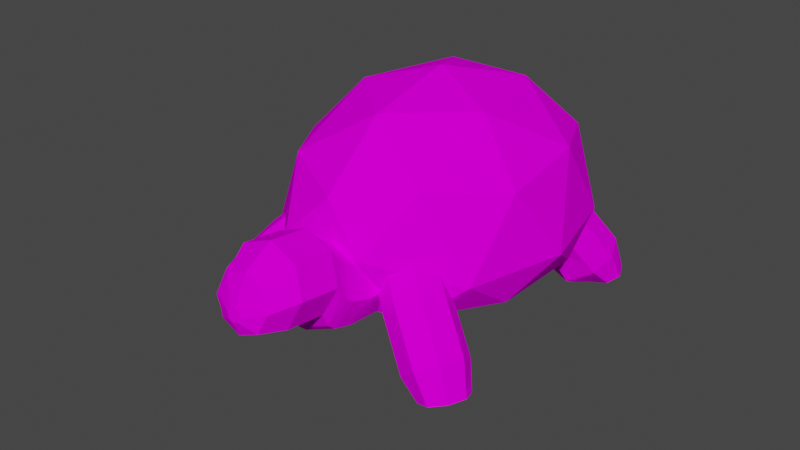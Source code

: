 # Source: Tortoise_Basic_model_.blend_textured.1.blend  (saved by Blender 2.80.75; exported with 4.5.12 LTS)
import bpy
from mathutils import Matrix  # noqa: F401  (used for matrix-valued properties, if any)

bpy.ops.wm.read_factory_settings(use_empty=True)
scene = bpy.context.scene
scene.name = 'Scene'

# ---- collections
col_collection = bpy.data.collections.new('Collection'); scene.collection.children.link(col_collection)

# ---- images (referenced by path relative to the original .blend; pixels are not part of the script)
import os
ASSET_DIR = os.environ.get("B2B_ASSET_DIR", "")  # directory of the original .blend (textures are referenced by path, not embedded)
HERE = os.path.dirname(os.path.abspath(__file__))  # packed textures are extracted next to this script under _unpacked/

def load_image(name, relpath, width, height, colorspace="sRGB"):
    """Load a texture the original file referenced (path relative to the .blend, or extracted next to this script)."""
    p = next((c for c in (os.path.join(HERE, relpath), os.path.join(ASSET_DIR, relpath)) if relpath and os.path.exists(c)), "")
    if p:
        img = bpy.data.images.load(p, check_existing=True)
        img.name = name
    else:  # same state as the original file: an image datablock whose file is absent (Cycles renders it pink)
        img = bpy.data.images.new(name, width, height)
        img.source = "FILE"
        img.filepath = "//" + (relpath or name)
    img.colorspace_settings.name = colorspace
    return img
img_tortoise_uv_unwrap2_png = load_image('tortoise UV unwrap2.png', 'tortoise UV unwrap2.png', 1024, 1024, 'sRGB')

# ---- materials (node trees are filled in below, after node groups)
mat_material_001 = bpy.data.materials.new('Material.001')
mat_material_001.use_transparent_shadow = False

# ---- material node trees
mat_material_001.use_nodes = True; mat_material_001.node_tree.nodes.clear()
_N = mat_material_001.node_tree.nodes; _L = mat_material_001.node_tree.links
n0 = _N.new('ShaderNodeOutputMaterial'); n0.name = 'Material Output'; n0.location = (300, 300)
n1 = _N.new('ShaderNodeBsdfPrincipled'); n1.name = 'Principled BSDF'; n1.location = (10, 300)
n1.distribution = 'GGX'
n1.subsurface_method = 'BURLEY'
n1.inputs[3].default_value = 1.45
n1.inputs[13].default_value = 0.0
n1.inputs[27].default_value = (0.0, 0.0, 0.0, 1.0)
n1.inputs[28].default_value = 1.0
n2 = _N.new('ShaderNodeTexImage'); n2.name = 'Image Texture'; n2.location = (-180, 275)
n2.image = img_tortoise_uv_unwrap2_png
_L.new(n1.outputs[0], n0.inputs[0])
_L.new(n2.outputs[0], n1.inputs[0])
n0.is_active_output = True

# ---- world
world_world = bpy.data.worlds.new('World'); scene.world = world_world
world_world.use_nodes = True; world_world.node_tree.nodes.clear()
_N = world_world.node_tree.nodes; _L = world_world.node_tree.links
n0 = _N.new('ShaderNodeOutputWorld'); n0.name = 'World Output'; n0.location = (300, 300)
n1 = _N.new('ShaderNodeBackground'); n1.name = 'Background'; n1.location = (10, 300)
n1.inputs[0].default_value = (0.05088, 0.05088, 0.05088, 1.0)
_L.new(n1.outputs[0], n0.inputs[0])
n0.is_active_output = True
world_world.color = (0.05088, 0.05088, 0.05088)
world_world.use_sun_shadow = False
world_world.sun_shadow_jitter_overblur = 0.0

# ---- meshes
me_icosphere = bpy.data.meshes.new('Icosphere')
me_icosphere.from_pydata([(0.0, 0.0, -0.9527), (1.223, -0.8885, -0.5138), (-0.4671, -1.438, -0.5138), (-1.512, 0.0, -0.5138), (-0.4671, 1.438, -0.5138), (1.223, 0.8885, -0.5138), (0.4671, -1.438, 0.7558), (-1.223, -0.8885, 0.7558), (-1.223, 0.8885, 0.7558), (0.4671, 1.438, 0.7558), (1.512, 0.0, 0.7558), (0.0, 0.0, 1.69), (-0.2745, -0.845, -0.8874), (0.7188, -0.5222, -0.8874), (0.4442, -1.367, -0.5843), (1.438, 0.0, -0.5843), (0.7188, 0.5222, -0.8874), (-0.8885, 0.0, -0.8874), (-1.163, -0.845, -0.5843), (-0.2745, 0.845, -0.8874), (-1.163, 0.845, -0.5843), (0.4442, 1.367, -0.5843), (1.607, -0.5222, 0.2239), (1.607, 0.5222, 0.2239), (0.0, -1.69, -0.1124), (0.9934, -1.367, -0.1124), (-1.607, -0.5222, -0.1124), (-0.9934, -1.367, -0.1124), (-0.9934, 1.367, -0.1124), (-1.607, 0.5222, -0.1124), (0.9934, 1.367, -0.1124), (0.0, 1.69, -0.1124), (1.163, -0.845, 0.8885), (-0.4442, -1.367, 0.8885), (-1.438, 0.0, 0.8885), (-0.4442, 1.367, 0.8885), (1.163, 0.845, 0.8885), (0.2745, -0.845, 1.438), (0.8885, 0.0, 1.438), (-0.7188, -0.5222, 1.438), (-0.7188, 0.5222, 1.438), (0.2745, 0.845, 1.438)], [], [(0, 13, 12), (1, 13, 15), (0, 12, 17), (0, 17, 19), (0, 19, 16), (2, 14, 24), (3, 18, 26), (4, 20, 28), (5, 21, 30), (1, 22, 25), (2, 24, 27), (3, 26, 29), (4, 28, 31), (5, 30, 23), (6, 32, 37), (7, 33, 39), (8, 34, 40), (9, 35, 41), (10, 36, 38), (38, 41, 11), (38, 36, 41), (36, 9, 41), (41, 40, 11), (41, 35, 40), (35, 8, 40), (40, 39, 11), (40, 34, 39), (34, 7, 39), (39, 37, 11), (39, 33, 37), (33, 6, 37), (37, 38, 11), (37, 32, 38), (32, 10, 38), (23, 36, 10), (23, 30, 36), (30, 9, 36), (31, 35, 9), (31, 28, 35), (28, 8, 35), (29, 34, 8), (29, 26, 34), (26, 7, 34), (27, 33, 7), (27, 24, 33), (24, 6, 33), (25, 32, 6), (25, 22, 32), (22, 10, 32), (30, 31, 9), (30, 21, 31), (21, 4, 31), (28, 29, 8), (28, 20, 29), (20, 3, 29), (26, 27, 7), (26, 18, 27), (18, 2, 27), (24, 25, 6), (24, 14, 25), (14, 1, 25), (22, 23, 10), (16, 21, 5), (16, 19, 21), (19, 4, 21), (19, 20, 4), (19, 17, 20), (17, 3, 20), (17, 18, 3), (17, 12, 18), (12, 2, 18), (15, 16, 5), (15, 13, 16), (13, 0, 16), (12, 14, 2), (12, 13, 14), (13, 1, 14), (15, 5, 23), (23, 22, 15), (15, 22, 1)])
_uv = me_icosphere.uv_layers.new(name='UVMap')
_uv.uv.foreach_set('vector', [0.1834, 0.4783, 0.2289, 0.3996, 0.138, 0.3996, 0.2743, 0.321, 0.3197, 0.3996, 0.3652, 0.321, 0.9103, 0.4783, 0.9557, 0.3996, 0.8649, 0.3996, 0.7286, 0.4783, 0.774, 0.3996, 0.6832, 0.3996, 0.5469, 0.4783, 0.5923, 0.3996, 0.5014, 0.3996, 0.09257, 0.321, 0.1834, 0.321, 0.138, 0.2423, 0.8195, 0.321, 0.9103, 0.321, 0.8649, 0.2423, 0.6377, 0.321, 0.7286, 0.321, 0.6832, 0.2423, 0.456, 0.321, 0.5469, 0.321, 0.5014, 0.2423, 0.2743, 0.321, 0.3197, 0.2423, 0.2289, 0.2423, 0.09257, 0.321, 0.138, 0.2423, 0.04714, 0.2423, 0.8195, 0.321, 0.8649, 0.2423, 0.774, 0.2423, 0.6377, 0.321, 0.6832, 0.2423, 0.5923, 0.2423, 0.456, 0.321, 0.5014, 0.2423, 0.4106, 0.2423, 0.1834, 0.1636, 0.2743, 0.1636, 0.2289, 0.08489, 0.00171, 0.1636, 0.09257, 0.1636, 0.04714, 0.08489, 0.7286, 0.1636, 0.8195, 0.1636, 0.774, 0.08489, 0.5469, 0.1636, 0.6377, 0.1636, 0.5923, 0.08489, 0.3652, 0.1636, 0.456, 0.1636, 0.4106, 0.08489, 0.4106, 0.08489, 0.5014, 0.08489, 0.456, 0.006206, 0.4106, 0.08489, 0.456, 0.1636, 0.5014, 0.08489, 0.456, 0.1636, 0.5469, 0.1636, 0.5014, 0.08489, 0.5923, 0.08489, 0.6832, 0.08489, 0.6377, 0.006206, 0.5923, 0.08489, 0.6377, 0.1636, 0.6832, 0.08489, 0.6377, 0.1636, 0.7286, 0.1636, 0.6832, 0.08489, 0.774, 0.08489, 0.8649, 0.08489, 0.8195, 0.006206, 0.774, 0.08489, 0.8195, 0.1636, 0.8649, 0.08489, 0.8195, 0.1636, 0.9103, 0.1636, 0.8649, 0.08489, 0.04714, 0.08489, 0.138, 0.08489, 0.09257, 0.006206, 0.04714, 0.08489, 0.09257, 0.1636, 0.138, 0.08489, 0.09257, 0.1636, 0.1834, 0.1636, 0.138, 0.08489, 0.2289, 0.08489, 0.3197, 0.08489, 0.2743, 0.006206, 0.2289, 0.08489, 0.2743, 0.1636, 0.3197, 0.08489, 0.2743, 0.1636, 0.3652, 0.1636, 0.3197, 0.08489, 0.4106, 0.2423, 0.456, 0.1636, 0.3652, 0.1636, 0.4106, 0.2423, 0.5014, 0.2423, 0.456, 0.1636, 0.5014, 0.2423, 0.5469, 0.1636, 0.456, 0.1636, 0.5923, 0.2423, 0.6377, 0.1636, 0.5469, 0.1636, 0.5923, 0.2423, 0.6832, 0.2423, 0.6377, 0.1636, 0.6832, 0.2423, 0.7286, 0.1636, 0.6377, 0.1636, 0.774, 0.2423, 0.8195, 0.1636, 0.7286, 0.1636, 0.774, 0.2423, 0.8649, 0.2423, 0.8195, 0.1636, 0.8649, 0.2423, 0.9103, 0.1636, 0.8195, 0.1636, 0.04714, 0.2423, 0.09257, 0.1636, 0.00171, 0.1636, 0.04714, 0.2423, 0.138, 0.2423, 0.09257, 0.1636, 0.138, 0.2423, 0.1834, 0.1636, 0.09257, 0.1636, 0.2289, 0.2423, 0.2743, 0.1636, 0.1834, 0.1636, 0.2289, 0.2423, 0.3197, 0.2423, 0.2743, 0.1636, 0.3197, 0.2423, 0.3652, 0.1636, 0.2743, 0.1636, 0.5014, 0.2423, 0.5923, 0.2423, 0.5469, 0.1636, 0.5014, 0.2423, 0.5469, 0.321, 0.5923, 0.2423, 0.5469, 0.321, 0.6377, 0.321, 0.5923, 0.2423, 0.6832, 0.2423, 0.774, 0.2423, 0.7286, 0.1636, 0.6832, 0.2423, 0.7286, 0.321, 0.774, 0.2423, 0.7286, 0.321, 0.8195, 0.321, 0.774, 0.2423, 0.8649, 0.2423, 0.9557, 0.2423, 0.9103, 0.1636, 0.8649, 0.2423, 0.9103, 0.321, 0.9557, 0.2423, 0.9103, 0.321, 1.001, 0.321, 0.9557, 0.2423, 0.138, 0.2423, 0.2289, 0.2423, 0.1834, 0.1636, 0.138, 0.2423, 0.1834, 0.321, 0.2289, 0.2423, 0.1834, 0.321, 0.2743, 0.321, 0.2289, 0.2423, 0.3197, 0.2423, 0.4106, 0.2423, 0.3652, 0.1636, 0.5014, 0.3996, 0.5469, 0.321, 0.456, 0.321, 0.5014, 0.3996, 0.5923, 0.3996, 0.5469, 0.321, 0.5923, 0.3996, 0.6377, 0.321, 0.5469, 0.321, 0.6832, 0.3996, 0.7286, 0.321, 0.6377, 0.321, 0.6832, 0.3996, 0.774, 0.3996, 0.7286, 0.321, 0.774, 0.3996, 0.8195, 0.321, 0.7286, 0.321, 0.8649, 0.3996, 0.9103, 0.321, 0.8195, 0.321, 0.8649, 0.3996, 0.9557, 0.3996, 0.9103, 0.321, 0.9557, 0.3996, 1.001, 0.321, 0.9103, 0.321, 0.3652, 0.321, 0.4106, 0.3996, 0.456, 0.321, 0.3652, 0.321, 0.3197, 0.3996, 0.4106, 0.3996, 0.3197, 0.3996, 0.3652, 0.4783, 0.4106, 0.3996, 0.138, 0.3996, 0.1834, 0.321, 0.09257, 0.321, 0.138, 0.3996, 0.2289, 0.3996, 0.1834, 0.321, 0.2289, 0.3996, 0.2743, 0.321, 0.1834, 0.321, 0.3652, 0.321, 0.456, 0.321, 0.4106, 0.2423, 0.4106, 0.2423, 0.3197, 0.2423, 0.3652, 0.321, 0.3652, 0.321, 0.3197, 0.2423, 0.2743, 0.321])
me_icosphere.materials.append(mat_material_001)
me_icosphere.use_remesh_preserve_volume = False
me_icosphere.use_remesh_preserve_attributes = False
me_icosphere.use_mirror_vertex_groups = False
me_icosphere.update()
me_cylinder = bpy.data.meshes.new('Cylinder')
me_cylinder.from_pydata([(-0.2797, 0.38, -0.8665), (-0.01099, 0.2687, -0.8665), (0.1003, -1.661e-08, -0.8665), (-0.01099, -0.2687, -0.8665), (-0.2797, -0.38, -0.8665), (-0.5484, -0.2687, -0.8665), (-0.6597, 4.531e-09, -0.8665), (-0.5484, 0.2687, -0.8665), (0.2406, 0.06337, 1.018), (-0.0008801, 0.38, 0.7076), (0.1481, 0.2611, 0.9477), (0.2838, 0.04481, 1.006), (0.2582, 0.2687, 0.6363), (0.3261, 0.1846, 0.8987), (0.3017, 7.451e-09, 1.001), (0.3655, -1.661e-08, 0.6067), (0.3998, -7.451e-09, 0.8784), (0.2838, -0.04481, 1.006), (0.2582, -0.2687, 0.6363), (0.3261, -0.1846, 0.8987), (0.2406, -0.06337, 1.018), (-0.0008801, -0.38, 0.7076), (0.1481, -0.2611, 0.9477), (0.1974, -0.04481, 1.029), (-0.2599, -0.2687, 0.7789), (-0.02992, -0.1846, 0.9967), (0.1795, 1.49e-08, 1.034), (-0.3673, 4.531e-09, 0.8084), (-0.1037, 8.382e-09, 1.017), (0.1974, 0.04481, 1.029), (-0.2599, 0.2687, 0.7789), (-0.02992, 0.1846, 0.9967), (-0.1505, 0.38, -0.5875), (-0.04407, 0.38, -0.2577), (0.1184, 0.2687, -0.5871), (0.2247, 0.2687, -0.2576), (-0.419, 0.2687, -0.5871), (-0.3127, 0.2687, -0.2576), (0.2299, -1.661e-08, -0.5867), (0.336, -1.676e-08, -0.2575), (0.1184, -0.2687, -0.5871), (0.2247, -0.2687, -0.2576), (-0.1505, -0.38, -0.5875), (-0.04407, -0.38, -0.2577), (-0.419, -0.2687, -0.5871), (-0.3127, -0.2687, -0.2576), (-0.5301, 4.531e-09, -0.5867), (-0.424, 4.657e-09, -0.2575), (-0.1235, 0.38, 0.2622), (0.1356, 0.2687, 0.1909), (-0.3825, 0.2687, 0.3335), (0.2429, -1.661e-08, 0.1614), (-0.4899, 4.531e-09, 0.3631), (0.1356, -0.2687, 0.1909), (-0.1235, -0.38, 0.2622), (-0.3825, -0.2687, 0.3335), (-0.01638, 0.38, -0.04618), (-0.07344, 0.38, 0.188), (-0.02631, 0.38, 0.07425), (0.2523, 0.2687, -0.04616), (0.149, 0.2687, 0.1797), (0.2288, 0.2687, 0.07182), (-0.3187, 0.2687, 0.1908), (-0.2851, 0.2687, -0.04616), (-0.2881, 0.2687, 0.07508), (0.2451, -1.661e-08, 0.16), (0.3637, -1.667e-08, -0.04615), (0.3357, -1.676e-08, 0.06607), (0.2523, -0.2687, -0.04616), (0.149, -0.2687, 0.1797), (0.2288, -0.2687, 0.07182), (-0.01638, -0.38, -0.04618), (-0.07344, -0.38, 0.188), (-0.02631, -0.38, 0.07425), (-0.2851, -0.2687, -0.04616), (-0.3187, -0.2687, 0.1908), (-0.2881, -0.2687, 0.07508), (-0.3963, 4.578e-09, -0.04615), (-0.4241, 4.531e-09, 0.1931), (-0.3977, 4.657e-09, 0.07575)], [], [(1, 34, 38, 2), (3, 40, 42, 4), (4, 42, 44, 5), (5, 44, 46, 6), (6, 46, 36, 7), (7, 36, 32, 0), (52, 27, 30, 50), (0, 1, 2, 3, 4, 5, 6, 7), (12, 9, 10, 13), (13, 10, 8, 11), (15, 12, 13, 16), (16, 13, 11, 14), (18, 15, 16, 19), (19, 16, 14, 17), (21, 18, 19, 22), (22, 19, 17, 20), (24, 21, 22, 25), (25, 22, 20, 23), (27, 24, 25, 28), (28, 25, 23, 26), (30, 27, 28, 31), (31, 28, 26, 29), (9, 30, 31, 10), (10, 31, 29, 8), (11, 8, 29, 26, 23, 20, 17, 14), (49, 12, 15, 51), (50, 30, 9, 48), (2, 38, 40, 3), (55, 24, 27, 52), (54, 21, 24, 55), (53, 18, 21, 54), (51, 15, 18, 53), (0, 32, 34, 1), (60, 49, 51, 65), (35, 39, 38, 34), (62, 50, 48, 57), (33, 35, 34, 32), (66, 68, 41, 39), (47, 37, 36, 46), (75, 55, 52, 78), (45, 47, 46, 44), (72, 54, 55, 75), (43, 45, 44, 42), (69, 53, 54, 72), (41, 43, 42, 40), (65, 51, 53, 69), (39, 41, 40, 38), (56, 59, 35, 33), (37, 33, 32, 36), (48, 9, 12, 49), (59, 66, 39, 35), (68, 71, 43, 41), (71, 74, 45, 43), (74, 77, 47, 45), (57, 48, 49, 60), (78, 52, 50, 62), (77, 63, 37, 47), (60, 65, 67, 61), (61, 67, 66, 59), (57, 60, 61, 58), (58, 61, 59, 56), (78, 62, 64, 79), (79, 64, 63, 77), (75, 78, 79, 76), (76, 79, 77, 74), (72, 75, 76, 73), (73, 76, 74, 71), (69, 72, 73, 70), (70, 73, 71, 68), (65, 69, 70, 67), (67, 70, 68, 66), (62, 57, 58, 64), (64, 58, 56, 63), (63, 56, 33, 37)])
_uv = me_cylinder.uv_layers.new(name='UVMap')
_uv.uv.foreach_set('vector', [0.08351, 0.5156, 0.1086, 0.5156, 0.1086, 0.5524, 0.08351, 0.5524, 0.08351, 0.5892, 0.1086, 0.5892, 0.1086, 0.6259, 0.08351, 0.6259, 0.08351, 0.6259, 0.1086, 0.6259, 0.1086, 0.6627, 0.08351, 0.6627, 0.08351, 0.6627, 0.1086, 0.6627, 0.1086, 0.6995, 0.08351, 0.6995, 0.08351, 0.6995, 0.1086, 0.6995, 0.1086, 0.7363, 0.08351, 0.7363, 0.08351, 0.7363, 0.1086, 0.7363, 0.1086, 0.773, 0.08351, 0.773, 0.1751, 0.6995, 0.2091, 0.6995, 0.2091, 0.7363, 0.1751, 0.7363, 0.823, 0.7819, 0.7943, 0.7819, 0.7741, 0.8022, 0.7741, 0.8308, 0.7943, 0.8511, 0.823, 0.8511, 0.8432, 0.8308, 0.8432, 0.8022, 0.2091, 0.5156, 0.2091, 0.4789, 0.2306, 0.4846, 0.2306, 0.5099, 0.4633, 0.8581, 0.4799, 0.8581, 0.4736, 0.8825, 0.4696, 0.8825, 0.2091, 0.5524, 0.2091, 0.5156, 0.2306, 0.5214, 0.2306, 0.5467, 0.445, 0.8726, 0.4568, 0.8608, 0.4696, 0.8825, 0.4667, 0.8853, 0.2091, 0.5892, 0.2091, 0.5524, 0.2306, 0.5582, 0.2306, 0.5834, 0.4424, 0.8957, 0.4424, 0.879, 0.4667, 0.8853, 0.4667, 0.8894, 0.2091, 0.6259, 0.2091, 0.5892, 0.2306, 0.5949, 0.2306, 0.6202, 0.4568, 0.9139, 0.445, 0.9021, 0.4667, 0.8894, 0.4696, 0.8922, 0.2091, 0.6627, 0.2091, 0.6259, 0.2306, 0.6317, 0.2306, 0.657, 0.4799, 0.9166, 0.4633, 0.9166, 0.4696, 0.8922, 0.4736, 0.8922, 0.2091, 0.6995, 0.2091, 0.6627, 0.2306, 0.6685, 0.2306, 0.6937, 0.4981, 0.9021, 0.4864, 0.9139, 0.4736, 0.8922, 0.4765, 0.8894, 0.2091, 0.7363, 0.2091, 0.6995, 0.2306, 0.7052, 0.2306, 0.7305, 0.5008, 0.879, 0.5008, 0.8957, 0.4765, 0.8894, 0.4765, 0.8853, 0.2091, 0.773, 0.2091, 0.7363, 0.2306, 0.742, 0.2306, 0.7673, 0.4864, 0.8608, 0.4981, 0.8726, 0.4765, 0.8853, 0.4736, 0.8825, 0.4696, 0.8825, 0.4736, 0.8825, 0.4765, 0.8853, 0.4765, 0.8894, 0.4736, 0.8922, 0.4696, 0.8922, 0.4667, 0.8894, 0.4667, 0.8853, 0.1751, 0.5156, 0.2091, 0.5156, 0.2091, 0.5524, 0.1751, 0.5524, 0.1751, 0.7363, 0.2091, 0.7363, 0.2091, 0.773, 0.1751, 0.773, 0.08351, 0.5524, 0.1086, 0.5524, 0.1086, 0.5892, 0.08351, 0.5892, 0.1751, 0.6627, 0.2091, 0.6627, 0.2091, 0.6995, 0.1751, 0.6995, 0.1751, 0.6259, 0.2091, 0.6259, 0.2091, 0.6627, 0.1751, 0.6627, 0.1751, 0.5892, 0.2091, 0.5892, 0.2091, 0.6259, 0.1751, 0.6259, 0.1751, 0.5524, 0.2091, 0.5524, 0.2091, 0.5892, 0.1751, 0.5892, 0.08351, 0.4789, 0.1086, 0.4789, 0.1086, 0.5156, 0.08351, 0.5156, 0.1739, 0.5156, 0.1751, 0.5156, 0.1751, 0.5524, 0.1749, 0.5524, 0.1377, 0.5131, 0.1377, 0.5524, 0.1086, 0.5524, 0.1086, 0.5156, 0.1682, 0.7363, 0.1751, 0.7363, 0.1751, 0.773, 0.1701, 0.773, 0.1377, 0.4789, 0.1377, 0.5131, 0.1086, 0.5156, 0.1086, 0.4789, 0.1535, 0.5524, 0.1535, 0.5901, 0.1377, 0.5917, 0.1377, 0.5524, 0.1377, 0.6995, 0.1377, 0.7352, 0.1086, 0.7363, 0.1086, 0.6995, 0.1682, 0.6627, 0.1751, 0.6627, 0.1751, 0.6995, 0.1678, 0.6995, 0.1377, 0.6638, 0.1377, 0.6995, 0.1086, 0.6995, 0.1086, 0.6627, 0.1701, 0.6259, 0.1751, 0.6259, 0.1751, 0.6627, 0.1682, 0.6627, 0.1377, 0.6285, 0.1377, 0.6638, 0.1086, 0.6627, 0.1086, 0.6259, 0.1739, 0.5892, 0.1751, 0.5892, 0.1751, 0.6259, 0.1701, 0.6259, 0.1377, 0.5917, 0.1377, 0.6285, 0.1086, 0.6259, 0.1086, 0.5892, 0.1749, 0.5524, 0.1751, 0.5524, 0.1751, 0.5892, 0.1739, 0.5892, 0.1377, 0.5524, 0.1377, 0.5917, 0.1086, 0.5892, 0.1086, 0.5524, 0.1535, 0.4789, 0.1535, 0.5147, 0.1377, 0.5131, 0.1377, 0.4789, 0.1377, 0.7352, 0.1377, 0.7679, 0.1086, 0.773, 0.1086, 0.7363, 0.1751, 0.4789, 0.2091, 0.4789, 0.2091, 0.5156, 0.1751, 0.5156, 0.1535, 0.5147, 0.1535, 0.5524, 0.1377, 0.5524, 0.1377, 0.5131, 0.1535, 0.5901, 0.1535, 0.6269, 0.1377, 0.6285, 0.1377, 0.5917, 0.1535, 0.6269, 0.1535, 0.6631, 0.1377, 0.6638, 0.1377, 0.6285, 0.1535, 0.6631, 0.1535, 0.6995, 0.1377, 0.6995, 0.1377, 0.6638, 0.1701, 0.4789, 0.1751, 0.4789, 0.1751, 0.5156, 0.1739, 0.5156, 0.1678, 0.6995, 0.1751, 0.6995, 0.1751, 0.7363, 0.1682, 0.7363, 0.1535, 0.6995, 0.1535, 0.7359, 0.1377, 0.7352, 0.1377, 0.6995, 0.1739, 0.5156, 0.1749, 0.5524, 0.1629, 0.5524, 0.1629, 0.5133, 0.1629, 0.5133, 0.1629, 0.5524, 0.1535, 0.5524, 0.1535, 0.5147, 0.1701, 0.4789, 0.1739, 0.5156, 0.1629, 0.5133, 0.1629, 0.4789, 0.1629, 0.4789, 0.1629, 0.5133, 0.1535, 0.5147, 0.1535, 0.4789, 0.1678, 0.6995, 0.1682, 0.7363, 0.1629, 0.7358, 0.1629, 0.6995, 0.1629, 0.6995, 0.1629, 0.7358, 0.1535, 0.7359, 0.1535, 0.6995, 0.1682, 0.6627, 0.1678, 0.6995, 0.1629, 0.6995, 0.1629, 0.6632, 0.1629, 0.6632, 0.1629, 0.6995, 0.1535, 0.6995, 0.1535, 0.6631, 0.1701, 0.6259, 0.1682, 0.6627, 0.1629, 0.6632, 0.1629, 0.6275, 0.1629, 0.6275, 0.1629, 0.6632, 0.1535, 0.6631, 0.1535, 0.6269, 0.1739, 0.5892, 0.1701, 0.6259, 0.1629, 0.6275, 0.1629, 0.5915, 0.1629, 0.5915, 0.1629, 0.6275, 0.1535, 0.6269, 0.1535, 0.5901, 0.1749, 0.5524, 0.1739, 0.5892, 0.1629, 0.5915, 0.1629, 0.5524, 0.1629, 0.5524, 0.1629, 0.5915, 0.1535, 0.5901, 0.1535, 0.5524, 0.1682, 0.7363, 0.1701, 0.773, 0.1629, 0.7699, 0.1629, 0.7358, 0.1629, 0.7358, 0.1629, 0.7699, 0.1535, 0.7711, 0.1535, 0.7359, 0.1535, 0.7359, 0.1535, 0.7711, 0.1377, 0.7679, 0.1377, 0.7352])
me_cylinder.materials.append(mat_material_001)
me_cylinder.use_remesh_preserve_volume = False
me_cylinder.use_remesh_preserve_attributes = False
me_cylinder.use_mirror_vertex_groups = False
me_cylinder.update()
me_cylinder_001 = bpy.data.meshes.new('Cylinder.001')
me_cylinder_001.from_pydata([(-0.3191, 1.186, 0.8479), (-0.05041, 1.075, 0.8479), (0.06089, 0.8064, 0.8479), (-0.05041, 0.5377, 0.8479), (-0.3191, 0.4264, 0.8479), (-0.5878, 0.5377, 0.8479), (-0.6991, 0.8064, 0.8479), (-0.5878, 1.075, 0.8479), (0.0, 0.38, -0.5629), (0.2687, 0.2687, -0.5629), (0.38, -1.661e-08, -0.5629), (0.2687, -0.2687, -0.5629), (-3.322e-08, -0.38, -0.5629), (-0.2687, -0.2687, -0.5629), (-0.4511, 0.04135, -0.6358), (-0.3334, 0.3063, -0.6292), (0.03258, -0.008872, -0.9666), (-0.06715, 0.419, -0.727), (0.0326, 0.28, -0.8918), (0.03799, -0.01083, -0.9684), (0.2687, 0.2687, -0.6582), (0.1933, 0.222, -0.9437), (0.03962, -0.01718, -0.9697), (0.38, -1.661e-08, -0.6582), (0.2414, 0.03347, -0.9841), (0.0365, -0.02421, -0.9699), (0.2687, -0.2687, -0.6582), (0.1488, -0.175, -0.9893), (0.03046, -0.02779, -0.9688), (-3.322e-08, -0.38, -0.6582), (-0.03026, -0.2814, -0.9562), (0.02505, -0.02583, -0.967), (-0.2687, -0.2687, -0.6582), (-0.191, -0.2233, -0.9042), (0.02343, -0.01948, -0.9657), (-0.4125, 0.01887, -0.6915), (-0.2391, -0.03483, -0.8638), (0.02655, -0.01246, -0.9655), (-0.2948, 0.2839, -0.6849), (-0.1465, 0.1737, -0.8586), (-0.1122, 0.6634, 0.4397), (0.0, 0.38, -0.09641), (-0.05608, 0.5217, 0.2869), (-0.01503, 0.418, 0.0907), (0.2687, 0.2687, -0.09641), (0.1556, 0.5546, 0.4417), (0.2535, 0.307, 0.09096), (0.2121, 0.4116, 0.2879), (0.38, -1.661e-08, -0.09641), (0.2668, 0.286, 0.4418), (0.3648, 0.03832, 0.09097), (0.3234, 0.143, 0.288), (0.2687, -0.2687, -0.09641), (0.1565, 0.01475, 0.4398), (0.2537, -0.2307, 0.0907), (0.2126, -0.127, 0.287), (-3.322e-08, -0.38, -0.09641), (-0.1122, -0.09661, 0.4397), (-0.01503, -0.342, 0.0907), (-0.05608, -0.2383, 0.2869), (-0.2687, -0.2687, -0.09641), (-0.3818, 0.01718, 0.4417), (-0.2839, -0.2304, 0.09096), (-0.3253, -0.1258, 0.2879), (-0.38, 4.531e-09, -0.09641), (-0.4932, 0.286, 0.4418), (-0.3952, 0.03832, 0.09097), (-0.4366, 0.143, 0.288), (-0.2687, 0.2687, -0.09641), (-0.3809, 0.5522, 0.4398), (-0.2837, 0.3067, 0.0907), (-0.3248, 0.4104, 0.287)], [], [(15, 68, 41, 8), (10, 48, 52, 11), (11, 52, 56, 12), (12, 56, 60, 13), (13, 60, 64, 14), (14, 64, 68, 15), (1, 0, 7, 6, 5, 4, 3, 2), (8, 41, 44, 9), (38, 15, 8, 17), (20, 9, 10, 23), (35, 14, 15, 38), (32, 13, 14, 35), (29, 12, 13, 32), (26, 11, 12, 29), (23, 10, 11, 26), (16, 19, 22, 25, 28, 31, 34, 37), (17, 20, 21, 18), (18, 21, 19, 16), (20, 23, 24, 21), (21, 24, 22, 19), (23, 26, 27, 24), (24, 27, 25, 22), (26, 29, 30, 27), (27, 30, 28, 25), (29, 32, 33, 30), (30, 33, 31, 28), (32, 35, 36, 33), (33, 36, 34, 31), (35, 38, 39, 36), (36, 39, 37, 34), (38, 17, 18, 39), (39, 18, 16, 37), (17, 8, 9, 20), (9, 44, 48, 10), (65, 6, 7, 69), (61, 5, 6, 65), (57, 4, 5, 61), (53, 3, 4, 57), (49, 2, 3, 53), (45, 1, 2, 49), (40, 0, 1, 45), (69, 40, 42, 71), (71, 42, 43, 70), (70, 43, 41, 68), (65, 69, 71, 67), (67, 71, 70, 66), (66, 70, 68, 64), (61, 65, 67, 63), (63, 67, 66, 62), (62, 66, 64, 60), (57, 61, 63, 59), (59, 63, 62, 58), (58, 62, 60, 56), (53, 57, 59, 55), (55, 59, 58, 54), (54, 58, 56, 52), (49, 53, 55, 51), (51, 55, 54, 50), (50, 54, 52, 48), (45, 49, 51, 47), (47, 51, 50, 46), (46, 50, 48, 44), (40, 45, 47, 42), (42, 47, 46, 43), (43, 46, 44, 41), (69, 7, 0, 40)])
_uv = me_cylinder_001.uv_layers.new(name='UVMap')
_uv.uv.foreach_set('vector', [0.8054, 0.7484, 0.8054, 0.7132, 0.8431, 0.7132, 0.8431, 0.7484, 0.6166, 0.7484, 0.6166, 0.7132, 0.6544, 0.7132, 0.6544, 0.7484, 0.6544, 0.7484, 0.6544, 0.7132, 0.6921, 0.7132, 0.6921, 0.7484, 0.6921, 0.7484, 0.6921, 0.7132, 0.7299, 0.7132, 0.7299, 0.7484, 0.7299, 0.7484, 0.7299, 0.7132, 0.7676, 0.7132, 0.7676, 0.7484, 0.7676, 0.7484, 0.7676, 0.7132, 0.8054, 0.7132, 0.8054, 0.7484, 0.7044, 0.8022, 0.7247, 0.7819, 0.7533, 0.7819, 0.7736, 0.8022, 0.7736, 0.8308, 0.7533, 0.8511, 0.7247, 0.8511, 0.7044, 0.8308, 0.5411, 0.7484, 0.5411, 0.7132, 0.5789, 0.7132, 0.5789, 0.7484, 0.8054, 0.7556, 0.8054, 0.7484, 0.8431, 0.7484, 0.8431, 0.7556, 0.5789, 0.7556, 0.5789, 0.7484, 0.6166, 0.7484, 0.6166, 0.7556, 0.7676, 0.7556, 0.7676, 0.7484, 0.8054, 0.7484, 0.8054, 0.7556, 0.7299, 0.7556, 0.7299, 0.7484, 0.7676, 0.7484, 0.7676, 0.7556, 0.6921, 0.7556, 0.6921, 0.7484, 0.7299, 0.7484, 0.7299, 0.7556, 0.6544, 0.7556, 0.6544, 0.7484, 0.6921, 0.7484, 0.6921, 0.7556, 0.6166, 0.7556, 0.6166, 0.7484, 0.6544, 0.7484, 0.6544, 0.7556, 0.4086, 0.8083, 0.4082, 0.8087, 0.4082, 0.8093, 0.4086, 0.8097, 0.4092, 0.8097, 0.4096, 0.8093, 0.4096, 0.8087, 0.4092, 0.8083, 0.5411, 0.7556, 0.5789, 0.7556, 0.5749, 0.7814, 0.5451, 0.7814, 0.396, 0.7836, 0.3836, 0.7961, 0.4082, 0.8087, 0.4086, 0.8083, 0.5789, 0.7556, 0.6166, 0.7556, 0.6126, 0.7814, 0.5829, 0.7814, 0.3819, 0.8002, 0.3819, 0.8178, 0.4082, 0.8093, 0.4082, 0.8087, 0.6166, 0.7556, 0.6544, 0.7556, 0.6504, 0.7814, 0.6207, 0.7814, 0.3836, 0.8219, 0.396, 0.8344, 0.4086, 0.8097, 0.4082, 0.8093, 0.6544, 0.7556, 0.6921, 0.7556, 0.6881, 0.7814, 0.6584, 0.7814, 0.4001, 0.836, 0.4177, 0.836, 0.4092, 0.8097, 0.4086, 0.8097, 0.6921, 0.7556, 0.7299, 0.7556, 0.7259, 0.7814, 0.6962, 0.7814, 0.4218, 0.8344, 0.4343, 0.8219, 0.4096, 0.8093, 0.4092, 0.8097, 0.7299, 0.7556, 0.7676, 0.7556, 0.7636, 0.7814, 0.7339, 0.7814, 0.436, 0.8178, 0.436, 0.8002, 0.4096, 0.8087, 0.4096, 0.8093, 0.7676, 0.7556, 0.8054, 0.7556, 0.8014, 0.7814, 0.7717, 0.7814, 0.4343, 0.7961, 0.4218, 0.7836, 0.4092, 0.8083, 0.4096, 0.8087, 0.8054, 0.7556, 0.8431, 0.7556, 0.8391, 0.7814, 0.8094, 0.7814, 0.4177, 0.7819, 0.4001, 0.7819, 0.4086, 0.8083, 0.4092, 0.8083, 0.5411, 0.7556, 0.5411, 0.7484, 0.5789, 0.7484, 0.5789, 0.7556, 0.5789, 0.7484, 0.5789, 0.7132, 0.6166, 0.7132, 0.6166, 0.7484, 0.7676, 0.6685, 0.7676, 0.6304, 0.8054, 0.6304, 0.8054, 0.6687, 0.7299, 0.6685, 0.7299, 0.6304, 0.7676, 0.6304, 0.7676, 0.6685, 0.6921, 0.6687, 0.6921, 0.6304, 0.7299, 0.6304, 0.7299, 0.6685, 0.6544, 0.6687, 0.6544, 0.6304, 0.6921, 0.6304, 0.6921, 0.6687, 0.6166, 0.6685, 0.6166, 0.6304, 0.6544, 0.6304, 0.6544, 0.6687, 0.5789, 0.6685, 0.5789, 0.6304, 0.6166, 0.6304, 0.6166, 0.6685, 0.5411, 0.6687, 0.5411, 0.6304, 0.5789, 0.6304, 0.5789, 0.6685, 0.8054, 0.6687, 0.8431, 0.6687, 0.8432, 0.6804, 0.8068, 0.6808, 0.8068, 0.6808, 0.8432, 0.6804, 0.8432, 0.6991, 0.8073, 0.6991, 0.8073, 0.6991, 0.8432, 0.6991, 0.8431, 0.7132, 0.8054, 0.7132, 0.7676, 0.6685, 0.8054, 0.6687, 0.8068, 0.6808, 0.7728, 0.682, 0.7728, 0.682, 0.8068, 0.6808, 0.8073, 0.6991, 0.7722, 0.699, 0.7722, 0.699, 0.8073, 0.6991, 0.8054, 0.7132, 0.7676, 0.7132, 0.7299, 0.6685, 0.7676, 0.6685, 0.7728, 0.682, 0.735, 0.6819, 0.735, 0.6819, 0.7728, 0.682, 0.7722, 0.699, 0.7344, 0.699, 0.7344, 0.699, 0.7722, 0.699, 0.7676, 0.7132, 0.7299, 0.7132, 0.6921, 0.6687, 0.7299, 0.6685, 0.735, 0.6819, 0.6934, 0.6807, 0.6934, 0.6807, 0.735, 0.6819, 0.7344, 0.699, 0.6939, 0.6991, 0.6939, 0.6991, 0.7344, 0.699, 0.7299, 0.7132, 0.6921, 0.7132, 0.6544, 0.6687, 0.6921, 0.6687, 0.6934, 0.6807, 0.6529, 0.6808, 0.6529, 0.6808, 0.6934, 0.6807, 0.6939, 0.6991, 0.6524, 0.6991, 0.6524, 0.6991, 0.6939, 0.6991, 0.6921, 0.7132, 0.6544, 0.7132, 0.6166, 0.6685, 0.6544, 0.6687, 0.6529, 0.6808, 0.6114, 0.682, 0.6114, 0.682, 0.6529, 0.6808, 0.6524, 0.6991, 0.612, 0.699, 0.612, 0.699, 0.6524, 0.6991, 0.6544, 0.7132, 0.6166, 0.7132, 0.5789, 0.6685, 0.6166, 0.6685, 0.6114, 0.682, 0.5738, 0.6819, 0.5738, 0.6819, 0.6114, 0.682, 0.612, 0.699, 0.5743, 0.699, 0.5743, 0.699, 0.612, 0.699, 0.6166, 0.7132, 0.5789, 0.7132, 0.5411, 0.6687, 0.5789, 0.6685, 0.5738, 0.6819, 0.5385, 0.681, 0.5385, 0.681, 0.5738, 0.6819, 0.5743, 0.699, 0.5374, 0.6991, 0.5374, 0.6991, 0.5743, 0.699, 0.5789, 0.7132, 0.5411, 0.7132, 0.8054, 0.6687, 0.8054, 0.6304, 0.8431, 0.6304, 0.8431, 0.6687])
me_cylinder_001.materials.append(mat_material_001)
me_cylinder_001.use_remesh_preserve_volume = False
me_cylinder_001.use_remesh_preserve_attributes = False
me_cylinder_001.use_mirror_vertex_groups = False
me_cylinder_001.update()
me_cylinder_002 = bpy.data.meshes.new('Cylinder.002')
me_cylinder_002.from_pydata([(0.0, 0.38, -0.5629), (0.2687, 0.2687, -0.5629), (0.38, -1.661e-08, -0.5629), (0.2687, -0.2687, -0.5629), (-3.322e-08, -0.38, -0.5629), (-0.2687, -0.2687, -0.5629), (-0.4511, 0.04135, -0.6358), (-0.3334, 0.3063, -0.6292), (0.03258, -0.008872, -0.9666), (-0.06715, 0.419, -0.727), (0.0326, 0.28, -0.8918), (0.03799, -0.01083, -0.9684), (0.2687, 0.2687, -0.6582), (0.1933, 0.222, -0.9437), (0.03962, -0.01718, -0.9697), (0.38, -1.661e-08, -0.6582), (0.2414, 0.03347, -0.9841), (0.0365, -0.02421, -0.9699), (0.2687, -0.2687, -0.6582), (0.1488, -0.175, -0.9893), (0.03046, -0.02779, -0.9688), (-3.322e-08, -0.38, -0.6582), (-0.03026, -0.2814, -0.9562), (0.02505, -0.02583, -0.967), (-0.2687, -0.2687, -0.6582), (-0.191, -0.2233, -0.9042), (0.02343, -0.01948, -0.9657), (-0.4125, 0.01887, -0.6915), (-0.2391, -0.03483, -0.8638), (0.02655, -0.01246, -0.9655), (-0.2948, 0.2839, -0.6849), (-0.1465, 0.1737, -0.8586), (0.0, 0.38, -0.09641), (-0.01503, 0.418, 0.0907), (0.2687, 0.2687, -0.09641), (0.2535, 0.307, 0.09096), (0.38, -1.661e-08, -0.09641), (0.3648, 0.03832, 0.09097), (0.2687, -0.2687, -0.09641), (0.2537, -0.2307, 0.0907), (-3.322e-08, -0.38, -0.09641), (-0.01503, -0.342, 0.0907), (-0.2687, -0.2687, -0.09641), (-0.2839, -0.2304, 0.09096), (-0.38, 4.531e-09, -0.09641), (-0.3952, 0.03832, 0.09097), (-0.2687, 0.2687, -0.09641), (-0.2837, 0.3067, 0.0907)], [], [(7, 46, 32, 0), (2, 36, 38, 3), (3, 38, 40, 4), (4, 40, 42, 5), (5, 42, 44, 6), (6, 44, 46, 7), (0, 32, 34, 1), (30, 7, 0, 9), (12, 1, 2, 15), (27, 6, 7, 30), (24, 5, 6, 27), (21, 4, 5, 24), (18, 3, 4, 21), (15, 2, 3, 18), (8, 11, 14, 17, 20, 23, 26, 29), (9, 12, 13, 10), (10, 13, 11, 8), (12, 15, 16, 13), (13, 16, 14, 11), (15, 18, 19, 16), (16, 19, 17, 14), (18, 21, 22, 19), (19, 22, 20, 17), (21, 24, 25, 22), (22, 25, 23, 20), (24, 27, 28, 25), (25, 28, 26, 23), (27, 30, 31, 28), (28, 31, 29, 26), (30, 9, 10, 31), (31, 10, 8, 29), (9, 0, 1, 12), (1, 34, 36, 2), (47, 33, 32, 46), (45, 47, 46, 44), (43, 45, 44, 42), (41, 43, 42, 40), (39, 41, 40, 38), (37, 39, 38, 36), (35, 37, 36, 34), (33, 35, 34, 32)])
_uv = me_cylinder_002.uv_layers.new(name='UVMap')
_uv.uv.foreach_set('vector', [0.4991, 0.7484, 0.4991, 0.7132, 0.5368, 0.7132, 0.5368, 0.7484, 0.3103, 0.7484, 0.3103, 0.7132, 0.3481, 0.7132, 0.3481, 0.7484, 0.3481, 0.7484, 0.3481, 0.7132, 0.3858, 0.7132, 0.3858, 0.7484, 0.3858, 0.7484, 0.3858, 0.7132, 0.4236, 0.7132, 0.4236, 0.7484, 0.4236, 0.7484, 0.4236, 0.7132, 0.4613, 0.7132, 0.4613, 0.7484, 0.4613, 0.7484, 0.4613, 0.7132, 0.4991, 0.7132, 0.4991, 0.7484, 0.2348, 0.7484, 0.2348, 0.7132, 0.2726, 0.7132, 0.2726, 0.7484, 0.4991, 0.7556, 0.4991, 0.7484, 0.5368, 0.7484, 0.5368, 0.7556, 0.2726, 0.7556, 0.2726, 0.7484, 0.3103, 0.7484, 0.3103, 0.7556, 0.4613, 0.7556, 0.4613, 0.7484, 0.4991, 0.7484, 0.4991, 0.7556, 0.4236, 0.7556, 0.4236, 0.7484, 0.4613, 0.7484, 0.4613, 0.7556, 0.3858, 0.7556, 0.3858, 0.7484, 0.4236, 0.7484, 0.4236, 0.7556, 0.3481, 0.7556, 0.3481, 0.7484, 0.3858, 0.7484, 0.3858, 0.7556, 0.3103, 0.7556, 0.3103, 0.7484, 0.3481, 0.7484, 0.3481, 0.7556, 0.2994, 0.8083, 0.2989, 0.8087, 0.2989, 0.8093, 0.2994, 0.8097, 0.3, 0.8097, 0.3004, 0.8093, 0.3004, 0.8087, 0.3, 0.8083, 0.2348, 0.7556, 0.2726, 0.7556, 0.2685, 0.7814, 0.2388, 0.7814, 0.2868, 0.7836, 0.2743, 0.7961, 0.2989, 0.8087, 0.2994, 0.8083, 0.2726, 0.7556, 0.3103, 0.7556, 0.3063, 0.7814, 0.2766, 0.7814, 0.2726, 0.8002, 0.2726, 0.8178, 0.2989, 0.8093, 0.2989, 0.8087, 0.3103, 0.7556, 0.3481, 0.7556, 0.344, 0.7814, 0.3143, 0.7814, 0.2743, 0.8219, 0.2868, 0.8344, 0.2994, 0.8097, 0.2989, 0.8093, 0.3481, 0.7556, 0.3858, 0.7556, 0.3818, 0.7814, 0.3521, 0.7814, 0.2908, 0.836, 0.3085, 0.836, 0.3, 0.8097, 0.2994, 0.8097, 0.3858, 0.7556, 0.4236, 0.7556, 0.4195, 0.7814, 0.3898, 0.7814, 0.3126, 0.8344, 0.325, 0.8219, 0.3004, 0.8093, 0.3, 0.8097, 0.4236, 0.7556, 0.4613, 0.7556, 0.4573, 0.7814, 0.4276, 0.7814, 0.3267, 0.8178, 0.3267, 0.8002, 0.3004, 0.8087, 0.3004, 0.8093, 0.4613, 0.7556, 0.4991, 0.7556, 0.495, 0.7814, 0.4653, 0.7814, 0.325, 0.7961, 0.3126, 0.7836, 0.3, 0.8083, 0.3004, 0.8087, 0.4991, 0.7556, 0.5368, 0.7556, 0.5328, 0.7814, 0.5031, 0.7814, 0.3085, 0.7819, 0.2908, 0.7819, 0.2994, 0.8083, 0.3, 0.8083, 0.2348, 0.7556, 0.2348, 0.7484, 0.2726, 0.7484, 0.2726, 0.7556, 0.2726, 0.7484, 0.2726, 0.7132, 0.3103, 0.7132, 0.3103, 0.7484, 0.501, 0.6991, 0.5369, 0.6991, 0.5368, 0.7132, 0.4991, 0.7132, 0.4659, 0.699, 0.501, 0.6991, 0.4991, 0.7132, 0.4613, 0.7132, 0.4281, 0.699, 0.4659, 0.699, 0.4613, 0.7132, 0.4236, 0.7132, 0.3876, 0.6991, 0.4281, 0.699, 0.4236, 0.7132, 0.3858, 0.7132, 0.3461, 0.6991, 0.3876, 0.6991, 0.3858, 0.7132, 0.3481, 0.7132, 0.3057, 0.699, 0.3461, 0.6991, 0.3481, 0.7132, 0.3103, 0.7132, 0.268, 0.699, 0.3057, 0.699, 0.3103, 0.7132, 0.2726, 0.7132, 0.2311, 0.6991, 0.268, 0.699, 0.2726, 0.7132, 0.2348, 0.7132])
me_cylinder_002.materials.append(mat_material_001)
me_cylinder_002.use_remesh_preserve_volume = False
me_cylinder_002.use_remesh_preserve_attributes = False
me_cylinder_002.use_mirror_vertex_groups = False
me_cylinder_002.update()
me_cylinder_004 = bpy.data.meshes.new('Cylinder.004')
me_cylinder_004.from_pydata([(-0.3191, 1.186, 0.8479), (-0.05041, 1.075, 0.8479), (0.06089, 0.8064, 0.8479), (-0.05041, 0.5377, 0.8479), (-0.3191, 0.4264, 0.8479), (-0.5878, 0.5377, 0.8479), (-0.6991, 0.8064, 0.8479), (-0.5878, 1.075, 0.8479), (0.0, 0.38, -0.5629), (0.2687, 0.2687, -0.5629), (0.38, -1.661e-08, -0.5629), (0.2687, -0.2687, -0.5629), (-3.322e-08, -0.38, -0.5629), (-0.2687, -0.2687, -0.5629), (-0.4511, 0.04135, -0.6358), (-0.3334, 0.3063, -0.6292), (0.03258, -0.008872, -0.9666), (-0.06715, 0.419, -0.727), (0.0326, 0.28, -0.8918), (0.03799, -0.01083, -0.9684), (0.2687, 0.2687, -0.6582), (0.1933, 0.222, -0.9437), (0.03962, -0.01718, -0.9697), (0.38, -1.661e-08, -0.6582), (0.2414, 0.03347, -0.9841), (0.0365, -0.02421, -0.9699), (0.2687, -0.2687, -0.6582), (0.1488, -0.175, -0.9893), (0.03046, -0.02779, -0.9688), (-3.322e-08, -0.38, -0.6582), (-0.03026, -0.2814, -0.9562), (0.02505, -0.02583, -0.967), (-0.2687, -0.2687, -0.6582), (-0.191, -0.2233, -0.9042), (0.02343, -0.01948, -0.9657), (-0.4125, 0.01887, -0.6915), (-0.2391, -0.03483, -0.8638), (0.02655, -0.01246, -0.9655), (-0.2948, 0.2839, -0.6849), (-0.1465, 0.1737, -0.8586), (-0.1122, 0.6634, 0.4397), (0.0, 0.38, -0.09641), (-0.05608, 0.5217, 0.2869), (-0.01503, 0.418, 0.0907), (0.2687, 0.2687, -0.09641), (0.1556, 0.5546, 0.4417), (0.2535, 0.307, 0.09096), (0.2121, 0.4116, 0.2879), (0.38, -1.661e-08, -0.09641), (0.2668, 0.286, 0.4418), (0.3648, 0.03832, 0.09097), (0.3234, 0.143, 0.288), (0.2687, -0.2687, -0.09641), (0.1565, 0.01475, 0.4398), (0.2537, -0.2307, 0.0907), (0.2126, -0.127, 0.287), (-3.322e-08, -0.38, -0.09641), (-0.1122, -0.09661, 0.4397), (-0.01503, -0.342, 0.0907), (-0.05608, -0.2383, 0.2869), (-0.2687, -0.2687, -0.09641), (-0.3818, 0.01718, 0.4417), (-0.2839, -0.2304, 0.09096), (-0.3253, -0.1258, 0.2879), (-0.38, 4.531e-09, -0.09641), (-0.4932, 0.286, 0.4418), (-0.3952, 0.03832, 0.09097), (-0.4366, 0.143, 0.288), (-0.2687, 0.2687, -0.09641), (-0.3809, 0.5522, 0.4398), (-0.2837, 0.3067, 0.0907), (-0.3248, 0.4104, 0.287)], [], [(15, 68, 41, 8), (10, 48, 52, 11), (11, 52, 56, 12), (12, 56, 60, 13), (13, 60, 64, 14), (14, 64, 68, 15), (1, 0, 7, 6, 5, 4, 3, 2), (8, 41, 44, 9), (38, 15, 8, 17), (20, 9, 10, 23), (35, 14, 15, 38), (32, 13, 14, 35), (29, 12, 13, 32), (26, 11, 12, 29), (23, 10, 11, 26), (16, 19, 22, 25, 28, 31, 34, 37), (17, 20, 21, 18), (18, 21, 19, 16), (20, 23, 24, 21), (21, 24, 22, 19), (23, 26, 27, 24), (24, 27, 25, 22), (26, 29, 30, 27), (27, 30, 28, 25), (29, 32, 33, 30), (30, 33, 31, 28), (32, 35, 36, 33), (33, 36, 34, 31), (35, 38, 39, 36), (36, 39, 37, 34), (38, 17, 18, 39), (39, 18, 16, 37), (17, 8, 9, 20), (9, 44, 48, 10), (65, 6, 7, 69), (61, 5, 6, 65), (57, 4, 5, 61), (53, 3, 4, 57), (49, 2, 3, 53), (45, 1, 2, 49), (40, 0, 1, 45), (69, 40, 42, 71), (71, 42, 43, 70), (70, 43, 41, 68), (65, 69, 71, 67), (67, 71, 70, 66), (66, 70, 68, 64), (61, 65, 67, 63), (63, 67, 66, 62), (62, 66, 64, 60), (57, 61, 63, 59), (59, 63, 62, 58), (58, 62, 60, 56), (53, 57, 59, 55), (55, 59, 58, 54), (54, 58, 56, 52), (49, 53, 55, 51), (51, 55, 54, 50), (50, 54, 52, 48), (45, 49, 51, 47), (47, 51, 50, 46), (46, 50, 48, 44), (40, 45, 47, 42), (42, 47, 46, 43), (43, 46, 44, 41), (69, 7, 0, 40)])
_uv = me_cylinder_004.uv_layers.new(name='UVMap')
_uv.uv.foreach_set('vector', [0.8054, 0.5969, 0.8054, 0.5617, 0.8431, 0.5617, 0.8431, 0.5969, 0.6166, 0.5969, 0.6166, 0.5617, 0.6544, 0.5617, 0.6544, 0.5969, 0.6544, 0.5969, 0.6544, 0.5617, 0.6921, 0.5617, 0.6921, 0.5969, 0.6921, 0.5969, 0.6921, 0.5617, 0.7299, 0.5617, 0.7299, 0.5969, 0.7299, 0.5969, 0.7299, 0.5617, 0.7676, 0.5617, 0.7676, 0.5969, 0.7676, 0.5969, 0.7676, 0.5617, 0.8054, 0.5617, 0.8054, 0.5969, 0.4955, 0.8022, 0.5157, 0.7819, 0.5444, 0.7819, 0.5646, 0.8022, 0.5646, 0.8308, 0.5444, 0.8511, 0.5157, 0.8511, 0.4955, 0.8308, 0.5411, 0.5969, 0.5411, 0.5617, 0.5789, 0.5617, 0.5789, 0.5969, 0.8054, 0.6041, 0.8054, 0.5969, 0.8431, 0.5969, 0.8431, 0.6041, 0.5789, 0.6041, 0.5789, 0.5969, 0.6166, 0.5969, 0.6166, 0.6041, 0.7676, 0.6041, 0.7676, 0.5969, 0.8054, 0.5969, 0.8054, 0.6041, 0.7299, 0.6041, 0.7299, 0.5969, 0.7676, 0.5969, 0.7676, 0.6041, 0.6921, 0.6041, 0.6921, 0.5969, 0.7299, 0.5969, 0.7299, 0.6041, 0.6544, 0.6041, 0.6544, 0.5969, 0.6921, 0.5969, 0.6921, 0.6041, 0.6166, 0.6041, 0.6166, 0.5969, 0.6544, 0.5969, 0.6544, 0.6041, 0.354, 0.8083, 0.3536, 0.8087, 0.3536, 0.8093, 0.354, 0.8097, 0.3546, 0.8097, 0.355, 0.8093, 0.355, 0.8087, 0.3546, 0.8083, 0.5411, 0.6041, 0.5789, 0.6041, 0.5749, 0.6299, 0.5451, 0.6299, 0.3414, 0.7836, 0.3289, 0.7961, 0.3536, 0.8087, 0.354, 0.8083, 0.5789, 0.6041, 0.6166, 0.6041, 0.6126, 0.6299, 0.5829, 0.6299, 0.3272, 0.8002, 0.3272, 0.8178, 0.3536, 0.8093, 0.3536, 0.8087, 0.6166, 0.6041, 0.6544, 0.6041, 0.6504, 0.6299, 0.6207, 0.6299, 0.3289, 0.8219, 0.3414, 0.8344, 0.354, 0.8097, 0.3536, 0.8093, 0.6544, 0.6041, 0.6921, 0.6041, 0.6881, 0.6299, 0.6584, 0.6299, 0.3455, 0.836, 0.3631, 0.836, 0.3546, 0.8097, 0.354, 0.8097, 0.6921, 0.6041, 0.7299, 0.6041, 0.7259, 0.6299, 0.6962, 0.6299, 0.3672, 0.8344, 0.3797, 0.8219, 0.355, 0.8093, 0.3546, 0.8097, 0.7299, 0.6041, 0.7676, 0.6041, 0.7636, 0.6299, 0.7339, 0.6299, 0.3813, 0.8178, 0.3813, 0.8002, 0.355, 0.8087, 0.355, 0.8093, 0.7676, 0.6041, 0.8054, 0.6041, 0.8014, 0.6299, 0.7717, 0.6299, 0.3797, 0.7961, 0.3672, 0.7836, 0.3546, 0.8083, 0.355, 0.8087, 0.8054, 0.6041, 0.8431, 0.6041, 0.8391, 0.6299, 0.8094, 0.6299, 0.3631, 0.7819, 0.3455, 0.7819, 0.354, 0.8083, 0.3546, 0.8083, 0.5411, 0.6041, 0.5411, 0.5969, 0.5789, 0.5969, 0.5789, 0.6041, 0.5789, 0.5969, 0.5789, 0.5617, 0.6166, 0.5617, 0.6166, 0.5969, 0.7676, 0.5169, 0.7676, 0.4789, 0.8054, 0.4789, 0.8054, 0.5171, 0.7299, 0.517, 0.7299, 0.4789, 0.7676, 0.4789, 0.7676, 0.5169, 0.6921, 0.5171, 0.6921, 0.4789, 0.7299, 0.4789, 0.7299, 0.517, 0.6544, 0.5171, 0.6544, 0.4789, 0.6921, 0.4789, 0.6921, 0.5171, 0.6166, 0.5169, 0.6166, 0.4789, 0.6544, 0.4789, 0.6544, 0.5171, 0.5789, 0.517, 0.5789, 0.4789, 0.6166, 0.4789, 0.6166, 0.5169, 0.5411, 0.5171, 0.5411, 0.4789, 0.5789, 0.4789, 0.5789, 0.517, 0.8054, 0.5171, 0.8431, 0.5171, 0.8432, 0.5289, 0.8068, 0.5292, 0.8068, 0.5292, 0.8432, 0.5289, 0.8432, 0.5475, 0.8073, 0.5475, 0.8073, 0.5475, 0.8432, 0.5475, 0.8431, 0.5617, 0.8054, 0.5617, 0.7676, 0.5169, 0.8054, 0.5171, 0.8068, 0.5292, 0.7728, 0.5304, 0.7728, 0.5304, 0.8068, 0.5292, 0.8073, 0.5475, 0.7722, 0.5475, 0.7722, 0.5475, 0.8073, 0.5475, 0.8054, 0.5617, 0.7676, 0.5617, 0.7299, 0.517, 0.7676, 0.5169, 0.7728, 0.5304, 0.735, 0.5304, 0.735, 0.5304, 0.7728, 0.5304, 0.7722, 0.5475, 0.7344, 0.5475, 0.7344, 0.5475, 0.7722, 0.5475, 0.7676, 0.5617, 0.7299, 0.5617, 0.6921, 0.5171, 0.7299, 0.517, 0.735, 0.5304, 0.6934, 0.5292, 0.6934, 0.5292, 0.735, 0.5304, 0.7344, 0.5475, 0.6939, 0.5475, 0.6939, 0.5475, 0.7344, 0.5475, 0.7299, 0.5617, 0.6921, 0.5617, 0.6544, 0.5171, 0.6921, 0.5171, 0.6934, 0.5292, 0.6529, 0.5292, 0.6529, 0.5292, 0.6934, 0.5292, 0.6939, 0.5475, 0.6524, 0.5475, 0.6524, 0.5475, 0.6939, 0.5475, 0.6921, 0.5617, 0.6544, 0.5617, 0.6166, 0.5169, 0.6544, 0.5171, 0.6529, 0.5292, 0.6114, 0.5304, 0.6114, 0.5304, 0.6529, 0.5292, 0.6524, 0.5475, 0.612, 0.5475, 0.612, 0.5475, 0.6524, 0.5475, 0.6544, 0.5617, 0.6166, 0.5617, 0.5789, 0.517, 0.6166, 0.5169, 0.6114, 0.5304, 0.5738, 0.5304, 0.5738, 0.5304, 0.6114, 0.5304, 0.612, 0.5475, 0.5743, 0.5475, 0.5743, 0.5475, 0.612, 0.5475, 0.6166, 0.5617, 0.5789, 0.5617, 0.5411, 0.5171, 0.5789, 0.517, 0.5738, 0.5304, 0.5385, 0.5295, 0.5385, 0.5295, 0.5738, 0.5304, 0.5743, 0.5475, 0.5374, 0.5475, 0.5374, 0.5475, 0.5743, 0.5475, 0.5789, 0.5617, 0.5411, 0.5617, 0.8054, 0.5171, 0.8054, 0.4789, 0.8431, 0.4789, 0.8431, 0.5171])
me_cylinder_004.materials.append(mat_material_001)
me_cylinder_004.use_remesh_preserve_volume = False
me_cylinder_004.use_remesh_preserve_attributes = False
me_cylinder_004.use_mirror_vertex_groups = False
me_cylinder_004.update()
me_cylinder_005 = bpy.data.meshes.new('Cylinder.005')
me_cylinder_005.from_pydata([(0.0, 0.38, -0.5629), (0.2687, 0.2687, -0.5629), (0.38, -1.661e-08, -0.5629), (0.2687, -0.2687, -0.5629), (-3.322e-08, -0.38, -0.5629), (-0.2687, -0.2687, -0.5629), (-0.4511, 0.04135, -0.6358), (-0.3334, 0.3063, -0.6292), (0.03258, -0.008872, -0.9666), (-0.06715, 0.419, -0.727), (0.0326, 0.28, -0.8918), (0.03799, -0.01083, -0.9684), (0.2687, 0.2687, -0.6582), (0.1933, 0.222, -0.9437), (0.03962, -0.01718, -0.9697), (0.38, -1.661e-08, -0.6582), (0.2414, 0.03347, -0.9841), (0.0365, -0.02421, -0.9699), (0.2687, -0.2687, -0.6582), (0.1488, -0.175, -0.9893), (0.03046, -0.02779, -0.9688), (-3.322e-08, -0.38, -0.6582), (-0.03026, -0.2814, -0.9562), (0.02505, -0.02583, -0.967), (-0.2687, -0.2687, -0.6582), (-0.191, -0.2233, -0.9042), (0.02343, -0.01948, -0.9657), (-0.4125, 0.01887, -0.6915), (-0.2391, -0.03483, -0.8638), (0.02655, -0.01246, -0.9655), (-0.2948, 0.2839, -0.6849), (-0.1465, 0.1737, -0.8586), (0.0, 0.38, -0.09641), (-0.01503, 0.418, 0.0907), (0.2687, 0.2687, -0.09641), (0.2535, 0.307, 0.09096), (0.38, -1.661e-08, -0.09641), (0.3648, 0.03832, 0.09097), (0.2687, -0.2687, -0.09641), (0.2537, -0.2307, 0.0907), (-3.322e-08, -0.38, -0.09641), (-0.01503, -0.342, 0.0907), (-0.2687, -0.2687, -0.09641), (-0.2839, -0.2304, 0.09096), (-0.38, 4.531e-09, -0.09641), (-0.3952, 0.03832, 0.09097), (-0.2687, 0.2687, -0.09641), (-0.2837, 0.3067, 0.0907)], [], [(7, 46, 32, 0), (2, 36, 38, 3), (3, 38, 40, 4), (4, 40, 42, 5), (5, 42, 44, 6), (6, 44, 46, 7), (0, 32, 34, 1), (30, 7, 0, 9), (12, 1, 2, 15), (27, 6, 7, 30), (24, 5, 6, 27), (21, 4, 5, 24), (18, 3, 4, 21), (15, 2, 3, 18), (8, 11, 14, 17, 20, 23, 26, 29), (9, 12, 13, 10), (10, 13, 11, 8), (12, 15, 16, 13), (13, 16, 14, 11), (15, 18, 19, 16), (16, 19, 17, 14), (18, 21, 22, 19), (19, 22, 20, 17), (21, 24, 25, 22), (22, 25, 23, 20), (24, 27, 28, 25), (25, 28, 26, 23), (27, 30, 31, 28), (28, 31, 29, 26), (30, 9, 10, 31), (31, 10, 8, 29), (9, 0, 1, 12), (1, 34, 36, 2), (47, 33, 32, 46), (45, 47, 46, 44), (43, 45, 44, 42), (41, 43, 42, 40), (39, 41, 40, 38), (37, 39, 38, 36), (35, 37, 36, 34), (33, 35, 34, 32)])
_uv = me_cylinder_005.uv_layers.new(name='UVMap')
_uv.uv.foreach_set('vector', [0.4991, 0.5969, 0.4991, 0.5617, 0.5368, 0.5617, 0.5368, 0.5969, 0.3103, 0.5969, 0.3103, 0.5617, 0.3481, 0.5617, 0.3481, 0.5969, 0.3481, 0.5969, 0.3481, 0.5617, 0.3858, 0.5617, 0.3858, 0.5969, 0.3858, 0.5969, 0.3858, 0.5617, 0.4236, 0.5617, 0.4236, 0.5969, 0.4236, 0.5969, 0.4236, 0.5617, 0.4613, 0.5617, 0.4613, 0.5969, 0.4613, 0.5969, 0.4613, 0.5617, 0.4991, 0.5617, 0.4991, 0.5969, 0.2348, 0.5969, 0.2348, 0.5617, 0.2726, 0.5617, 0.2726, 0.5969, 0.4991, 0.6041, 0.4991, 0.5969, 0.5368, 0.5969, 0.5368, 0.6041, 0.2726, 0.6041, 0.2726, 0.5969, 0.3103, 0.5969, 0.3103, 0.6041, 0.4613, 0.6041, 0.4613, 0.5969, 0.4991, 0.5969, 0.4991, 0.6041, 0.4236, 0.6041, 0.4236, 0.5969, 0.4613, 0.5969, 0.4613, 0.6041, 0.3858, 0.6041, 0.3858, 0.5969, 0.4236, 0.5969, 0.4236, 0.6041, 0.3481, 0.6041, 0.3481, 0.5969, 0.3858, 0.5969, 0.3858, 0.6041, 0.3103, 0.6041, 0.3103, 0.5969, 0.3481, 0.5969, 0.3481, 0.6041, 0.9738, 0.8206, 0.9734, 0.821, 0.9734, 0.8216, 0.9738, 0.822, 0.9744, 0.822, 0.9748, 0.8216, 0.9748, 0.821, 0.9744, 0.8206, 0.2348, 0.6041, 0.2726, 0.6041, 0.2685, 0.6299, 0.2388, 0.6299, 0.9612, 0.7959, 0.9488, 0.8084, 0.9734, 0.821, 0.9738, 0.8206, 0.2726, 0.6041, 0.3103, 0.6041, 0.3063, 0.6299, 0.2766, 0.6299, 0.9471, 0.8125, 0.9471, 0.8301, 0.9734, 0.8216, 0.9734, 0.821, 0.3103, 0.6041, 0.3481, 0.6041, 0.344, 0.6299, 0.3143, 0.6299, 0.9488, 0.8342, 0.9612, 0.8467, 0.9738, 0.822, 0.9734, 0.8216, 0.3481, 0.6041, 0.3858, 0.6041, 0.3818, 0.6299, 0.3521, 0.6299, 0.9653, 0.8483, 0.9829, 0.8483, 0.9744, 0.822, 0.9738, 0.822, 0.3858, 0.6041, 0.4236, 0.6041, 0.4195, 0.6299, 0.3898, 0.6299, 0.987, 0.8467, 0.9995, 0.8342, 0.9748, 0.8216, 0.9744, 0.822, 0.4236, 0.6041, 0.4613, 0.6041, 0.4573, 0.6299, 0.4276, 0.6299, 1.001, 0.8301, 1.001, 0.8125, 0.9748, 0.821, 0.9748, 0.8216, 0.4613, 0.6041, 0.4991, 0.6041, 0.495, 0.6299, 0.4653, 0.6299, 0.9995, 0.8084, 0.987, 0.7959, 0.9744, 0.8206, 0.9748, 0.821, 0.4991, 0.6041, 0.5368, 0.6041, 0.5328, 0.6299, 0.5031, 0.6299, 0.9829, 0.7942, 0.9653, 0.7942, 0.9738, 0.8206, 0.9744, 0.8206, 0.2348, 0.6041, 0.2348, 0.5969, 0.2726, 0.5969, 0.2726, 0.6041, 0.2726, 0.5969, 0.2726, 0.5617, 0.3103, 0.5617, 0.3103, 0.5969, 0.501, 0.5475, 0.5369, 0.5475, 0.5368, 0.5617, 0.4991, 0.5617, 0.4659, 0.5475, 0.501, 0.5475, 0.4991, 0.5617, 0.4613, 0.5617, 0.4281, 0.5475, 0.4659, 0.5475, 0.4613, 0.5617, 0.4236, 0.5617, 0.3876, 0.5475, 0.4281, 0.5475, 0.4236, 0.5617, 0.3858, 0.5617, 0.3461, 0.5475, 0.3876, 0.5475, 0.3858, 0.5617, 0.3481, 0.5617, 0.3057, 0.5475, 0.3461, 0.5475, 0.3481, 0.5617, 0.3103, 0.5617, 0.268, 0.5475, 0.3057, 0.5475, 0.3103, 0.5617, 0.2726, 0.5617, 0.2311, 0.5475, 0.268, 0.5475, 0.2726, 0.5617, 0.2348, 0.5617])
me_cylinder_005.materials.append(mat_material_001)
me_cylinder_005.use_remesh_preserve_volume = False
me_cylinder_005.use_remesh_preserve_attributes = False
me_cylinder_005.use_mirror_vertex_groups = False
me_cylinder_005.update()
me_cylinder_006 = bpy.data.meshes.new('Cylinder.006')
me_cylinder_006.from_pydata([(0.0, 0.38, -1.0), (-1.788e-08, 1.043e-08, 1.0), (0.3614, 0.1174, -1.0), (0.2234, -0.3074, -1.0), (-0.2234, -0.3074, -1.0), (-0.3614, 0.1174, -1.0), (-3.677e-09, 0.3019, 0.5172), (0.0, 0.38, 0.09643), (-1.397e-09, 0.3571, 0.3088), (0.3614, 0.1174, 0.09643), (0.2871, 0.09328, 0.5172), (0.3396, 0.1104, 0.3088), (0.2234, -0.3074, 0.09643), (0.1774, -0.2442, 0.5172), (0.2099, -0.2889, 0.3088), (-0.2234, -0.3074, 0.09643), (-0.1774, -0.2442, 0.5172), (-0.2099, -0.2889, 0.3088), (-0.3614, 0.1174, 0.09643), (-0.2871, 0.09328, 0.5172), (-0.3396, 0.1104, 0.3088)], [], [(5, 18, 7, 0), (3, 12, 15, 4), (4, 15, 18, 5), (2, 9, 12, 3), (0, 7, 9, 2), (0, 2, 3, 4, 5), (16, 1, 19), (13, 1, 16), (10, 1, 13), (6, 1, 10), (19, 6, 8, 20), (20, 8, 7, 18), (16, 19, 20, 17), (17, 20, 18, 15), (13, 16, 17, 14), (14, 17, 15, 12), (10, 13, 14, 11), (11, 14, 12, 9), (6, 10, 11, 8), (8, 11, 9, 7), (19, 1, 6)])
_uv = me_cylinder_006.uv_layers.new(name='UVMap')
_uv.uv.foreach_set('vector', [0.8438, 0.7307, 0.9055, 0.7307, 0.9055, 0.7937, 0.8438, 0.7937, 0.8438, 0.6048, 0.9055, 0.6048, 0.9055, 0.6678, 0.8438, 0.6678, 0.8438, 0.6678, 0.9055, 0.6678, 0.9055, 0.7307, 0.8438, 0.7307, 0.8438, 0.5418, 0.9055, 0.5418, 0.9055, 0.6048, 0.8438, 0.6048, 0.8438, 0.4789, 0.9055, 0.4789, 0.9055, 0.5418, 0.8438, 0.5418, 0.217, 0.8412, 0.2306, 0.7994, 0.195, 0.7736, 0.1594, 0.7994, 0.173, 0.8412, 0.9386, 0.6807, 1.001, 0.7307, 0.9386, 0.7307, 0.9386, 0.6178, 1.001, 0.6678, 0.9386, 0.6678, 0.9386, 0.5548, 1.001, 0.6048, 0.9386, 0.6048, 0.9386, 0.4918, 1.001, 0.5418, 0.9386, 0.5418, 0.9386, 0.7437, 0.9386, 0.7937, 0.9225, 0.7918, 0.9225, 0.7326, 0.9225, 0.7326, 0.9225, 0.7918, 0.9055, 0.7937, 0.9055, 0.7307, 0.9386, 0.6807, 0.9386, 0.7307, 0.9225, 0.7289, 0.9225, 0.6697, 0.9225, 0.6697, 0.9225, 0.7289, 0.9055, 0.7307, 0.9055, 0.6678, 0.9386, 0.6178, 0.9386, 0.6678, 0.9225, 0.6659, 0.9225, 0.6067, 0.9225, 0.6067, 0.9225, 0.6659, 0.9055, 0.6678, 0.9055, 0.6048, 0.9386, 0.5548, 0.9386, 0.6048, 0.9225, 0.6029, 0.9225, 0.5437, 0.9225, 0.5437, 0.9225, 0.6029, 0.9055, 0.6048, 0.9055, 0.5418, 0.9386, 0.4918, 0.9386, 0.5418, 0.9225, 0.5399, 0.9225, 0.4808, 0.9225, 0.4808, 0.9225, 0.5399, 0.9055, 0.5418, 0.9055, 0.4789, 0.9386, 0.7437, 1.001, 0.7937, 0.9386, 0.7937])
me_cylinder_006.materials.append(mat_material_001)
me_cylinder_006.use_remesh_preserve_volume = False
me_cylinder_006.use_remesh_preserve_attributes = False
me_cylinder_006.use_mirror_vertex_groups = False
me_cylinder_006.update()
arm_armature_009 = bpy.data.armatures.new('Armature.009')  # bones are not reproduced

# ---- objects
ob_shell = bpy.data.objects.new('Shell', me_icosphere)
ob_head_and_neck = bpy.data.objects.new('Head and neck', me_cylinder)
ob_cylinder = bpy.data.objects.new('Cylinder', me_cylinder_001)
ob_cylinder_001 = bpy.data.objects.new('Cylinder.001', me_cylinder_002)
ob_cylinder_003 = bpy.data.objects.new('Cylinder.003', me_cylinder_004)
ob_cylinder_004 = bpy.data.objects.new('Cylinder.004', me_cylinder_005)
ob_cylinder_002 = bpy.data.objects.new('Cylinder.002', me_cylinder_006)
ob_armature = bpy.data.objects.new('Armature', arm_armature_009)

# ---- transforms, parenting, visibility, modifiers, constraints
ob_shell.location = (-0.1054, 0.2422, 1.13)
ob_shell.rotation_euler = (0.0, -0.0, -1.571)
ob_shell.scale = (1.244, 1.0, 1.0)
ob_shell.lineart.crease_threshold = 0.0
_vg = ob_shell.vertex_groups.new(name='Bone')
_vg = ob_shell.vertex_groups.new(name='Bone.001')
_vg = ob_shell.vertex_groups.new(name='Bone.002')
_vg = ob_shell.vertex_groups.new(name='Bone.003')
_vg = ob_shell.vertex_groups.new(name='Bone.004')
_vg = ob_shell.vertex_groups.new(name='Bone.005')
_vg = ob_shell.vertex_groups.new(name='Bone.006')
ob_head_and_neck.parent = ob_armature
ob_head_and_neck.location = (0.01188, -1.995, 1.016)
ob_head_and_neck.rotation_euler = (0.0, 1.126, -1.571)
ob_head_and_neck.scale = (1.271, 1.325, 1.068)
ob_head_and_neck.lineart.crease_threshold = 0.0
_vg = ob_head_and_neck.vertex_groups.new(name='FR')
for _i, _w in zip([0, 1, 6, 7, 32, 36, 46], [0.1768, 0.0563, 0.1006, 0.4671, 0.02717, 0.1212, 0.004688]): _vg.add([_i], _w, 'REPLACE')
_vg = ob_head_and_neck.vertex_groups.new(name='BR')
_vg = ob_head_and_neck.vertex_groups.new(name='BL')
_vg = ob_head_and_neck.vertex_groups.new(name='FL')
_vg = ob_head_and_neck.vertex_groups.new(name='BACK TAILEND')
_vg = ob_head_and_neck.vertex_groups.new(name='BACKMID')
for _i, _w in zip([0, 1, 2, 3, 4, 5, 6, 7, 32, 33, 34, 35, 36, 37, 38, 39, 40, 41, 42, 43, 44, 45, 46, 47, 56, 57, 58, 59, 60, 61, 62, 63, 64, 66, 67, 68, 70, 71, 73, 74, 76, 77, 78, 79], [0.7087, 0.7773, 0.7917, 0.8662, 0.9045, 0.9404, 0.8695, 0.4766, 0.6692, 0.1917, 0.5143, 0.1543, 0.6858, 0.2003, 0.4873, 0.1319, 0.5191, 0.1237, 0.7608, 0.1724, 0.8519, 0.1916, 0.8567, 0.1982, 0.08519, 0.01362, 0.05225, 0.0718, 0.001197, 0.04086, 0.01217, 0.08532, 0.05121, 0.06022, 0.02538, 0.05277, 0.01253, 0.06472, 0.0209, 0.06951, 0.0265, 0.07574, 0.00201, 0.03687]): _vg.add([_i], _w, 'REPLACE')
_vg = ob_head_and_neck.vertex_groups.new(name='HEAD')
for _i, _w in zip([0, 1, 2, 3, 4, 5, 6, 7, 8, 9, 10, 11, 12, 13, 14, 15, 16, 17, 18, 19, 20, 21, 22, 23, 24, 25, 26, 27, 28, 29, 30, 31, 32, 33, 34, 35, 36, 37, 38, 39, 40, 41, 42, 43, 44, 45, 46, 47, 48, 49, 50, 51, 52, 53, 54, 55, 56, 57, 58, 59, 60, 61, 62, 63, 64, 65, 66, 67, 68, 69, 70, 71, 72, 73, 74, 75, 76, 77, 78, 79], [0.1146, 0.1664, 0.19, 0.1282, 0.08792, 0.02911, 0.009862, 0.0563, 0.9995, 0.9947, 0.9983, 0.9994, 0.9955, 0.9985, 0.9995, 0.9973, 0.999, 0.9996, 0.9979, 0.9993, 0.9997, 0.9977, 0.9994, 0.9997, 0.9973, 0.9994, 0.9997, 0.9964, 0.9991, 0.9996, 0.9953, 0.9986, 0.2923, 0.7981, 0.4795, 0.8428, 0.1931, 0.7765, 0.5105, 0.8671, 0.4794, 0.8758, 0.2368, 0.827, 0.1419, 0.8064, 0.1159, 0.7921, 0.9764, 0.9759, 0.9815, 0.9832, 0.986, 0.9866, 0.987, 0.9878, 0.9103, 0.9663, 0.9449, 0.9266, 0.9735, 0.9534, 0.9662, 0.9063, 0.9441, 0.9828, 0.9392, 0.9619, 0.947, 0.985, 0.9686, 0.935, 0.9806, 0.9643, 0.9295, 0.9772, 0.9611, 0.9203, 0.9726, 0.9542]): _vg.add([_i], _w, 'REPLACE')
_vg = ob_head_and_neck.vertex_groups.new(name='Bone.007')
for _i, _w in zip([0, 1, 2, 3, 4, 5, 6, 7, 32, 33, 34, 35, 36, 37, 38, 39, 40, 41, 42, 43, 44, 45, 46, 47, 48, 49, 50, 51, 53, 54, 56, 57, 58, 59, 60, 61, 62, 63, 64, 65, 66, 67, 68, 69, 70, 71, 72, 73, 74, 75, 76, 77, 78, 79], [0.4512, 0.8321, 0.9345, 0.9646, 0.943, 0.894, 0.694, 0.1955, 0.7918, 0.6946, 0.9084, 0.7423, 0.7029, 0.673, 0.9089, 0.5565, 0.935, 0.7706, 0.9199, 0.7354, 0.9068, 0.7243, 0.8444, 0.7042, 0.07181, 0.11, 0.01131, 0.08772, 0.08941, 0.05862, 0.3233, 0.1101, 0.1956, 0.4419, 0.1244, 0.2514, 0.08952, 0.2976, 0.1698, 0.09019, 0.4118, 0.2279, 0.4475, 0.1011, 0.2376, 0.3131, 0.095, 0.1771, 0.298, 0.07923, 0.1591, 0.2922, 0.07229, 0.1528]): _vg.add([_i], _w, 'REPLACE')
_vg = ob_head_and_neck.vertex_groups.new(name='Bone.008')
for _i, _w in zip([9, 10, 12, 13, 15, 16, 18, 19, 21, 22, 24, 25, 27, 28, 30, 31, 32, 33, 34, 35, 36, 37, 38, 39, 40, 41, 42, 43, 44, 45, 46, 47, 48, 49, 50, 51, 52, 53, 54, 55, 56, 57, 58, 59, 60, 61, 62, 63, 64, 65, 66, 67, 68, 69, 70, 71, 72, 73, 74, 75, 76, 77, 78, 79], [0.147, 0.03506, 0.1341, 0.02567, 0.1219, 0.01234, 0.1275, 0.01641, 0.132, 0.02211, 0.1105, 0.01003, 0.1068, 0.006498, 0.1225, 0.02179, 0.06988, 0.2528, 0.06804, 0.2373, 0.0591, 0.2455, 0.08315, 0.4374, 0.05673, 0.2192, 0.06426, 0.2449, 0.05678, 0.2425, 0.05334, 0.2388, 0.7029, 0.7314, 0.5353, 0.7992, 0.5173, 0.7779, 0.7371, 0.5394, 0.6073, 0.7224, 0.6995, 0.5214, 0.73, 0.6738, 0.6928, 0.6098, 0.6946, 0.7989, 0.5678, 0.7232, 0.5276, 0.7789, 0.7052, 0.6427, 0.7764, 0.7462, 0.6358, 0.7136, 0.7273, 0.6294, 0.7293, 0.7287]): _vg.add([_i], _w, 'REPLACE')
_vg = ob_head_and_neck.vertex_groups.new(name='Bone.009')
for _i, _w in zip([8, 9, 10, 11, 12, 13, 14, 15, 16, 17, 18, 19, 20, 21, 22, 23, 24, 25, 26, 27, 28, 29, 30, 31, 37, 48, 49, 50, 51, 52, 53, 54, 55, 56, 57, 58, 59, 60, 61, 62, 63, 64, 65, 67, 69, 70, 71, 72, 73, 74, 75, 76, 77, 78, 79], [0.9919, 0.837, 0.9525, 0.9901, 0.8469, 0.9573, 0.9906, 0.8643, 0.9652, 0.9919, 0.8585, 0.9631, 0.9944, 0.8569, 0.9607, 0.9978, 0.8833, 0.9679, 0.9985, 0.8882, 0.97, 0.9955, 0.8689, 0.9609, 0.005385, 0.2223, 0.157, 0.4323, 0.1128, 0.4648, 0.1325, 0.2038, 0.4371, 0.05769, 0.1632, 0.09775, 0.01781, 0.144, 0.07259, 0.2121, 0.07231, 0.1248, 0.1106, 0.04699, 0.1197, 0.05693, 0.0358, 0.1279, 0.07588, 0.06167, 0.2057, 0.1109, 0.06511, 0.1953, 0.1116]): _vg.add([_i], _w, 'REPLACE')
_m = ob_head_and_neck.modifiers.new('Armature', 'ARMATURE')
_m = ob_head_and_neck.modifiers.new('Armature.001', 'ARMATURE')
_m.object = ob_armature
ob_cylinder.parent = ob_armature
ob_cylinder.location = (0.7755, -1.308, 0.9415)
ob_cylinder.rotation_euler = (-0.3662, -0.5707, 0.2043)
ob_cylinder.scale = (0.9851, 1.011, 1.224)
ob_cylinder.lineart.crease_threshold = 0.0
_vg = ob_cylinder.vertex_groups.new(name='FR')
for _i, _w in zip([2, 3, 4, 5, 8, 9, 10, 11, 12, 13, 14, 15, 16, 17, 18, 19, 20, 21, 22, 23, 24, 25, 26, 27, 28, 29, 30, 31, 32, 33, 34, 35, 36, 37, 38, 39, 40, 41, 42, 43, 44, 45, 46, 47, 48, 49, 50, 51, 52, 53, 54, 55, 56, 57, 58, 59, 60, 61, 62, 63, 64, 65, 66, 67, 68, 69, 70, 71], [0.08794, 0.1284, 0.08656, 0.04155, 0.9972, 0.9986, 0.9995, 0.9998, 0.9996, 0.9991, 0.9987, 0.9979, 0.9999, 0.9988, 0.9996, 0.9999, 0.9992, 0.9997, 0.9999, 0.9997, 0.9999, 0.9999, 0.9998, 0.9999, 0.9999, 0.9998, 0.9999, 0.9999, 0.9996, 0.9999, 0.9999, 0.9991, 0.9999, 0.9999, 0.9986, 0.9997, 0.2661, 0.9782, 0.6859, 0.9052, 0.9911, 0.6289, 0.9656, 0.8657, 0.9985, 0.8618, 0.997, 0.974, 0.9993, 0.9937, 1.0, 1.001, 0.9976, 0.9316, 0.9933, 0.98, 0.9931, 0.6797, 0.9753, 0.908, 0.9845, 0.2198, 0.9311, 0.735, 0.9757, 0.1328, 0.8873, 0.6146]): _vg.add([_i], _w, 'REPLACE')
_vg = ob_cylinder.vertex_groups.new(name='BR')
_vg = ob_cylinder.vertex_groups.new(name='BL')
_vg = ob_cylinder.vertex_groups.new(name='FL')
_vg = ob_cylinder.vertex_groups.new(name='BACK TAILEND')
_vg = ob_cylinder.vertex_groups.new(name='BACKMID')
for _i, _w in zip([0, 1, 2, 3, 4, 5, 6, 7, 40, 42, 43, 45, 46, 47, 49, 51, 57, 61, 63, 65, 66, 67, 69, 70, 71], [0.9991, 0.9846, 0.9121, 0.8716, 0.9134, 0.9542, 1.029, 1.014, 0.7339, 0.3141, 0.09484, 0.3711, 0.01878, 0.1343, 0.1382, 0.001927, 0.06843, 0.3203, 0.09202, 0.7802, 0.06886, 0.265, 0.8672, 0.1127, 0.3854]): _vg.add([_i], _w, 'REPLACE')
_vg = ob_cylinder.vertex_groups.new(name='HEAD')
_vg = ob_cylinder.vertex_groups.new(name='Bone.007')
for _i, _w in zip([0, 1, 2, 3, 4, 5, 6, 7, 40, 42, 45, 47, 49, 61, 65, 67, 69, 71], [0.7978, 0.7379, 0.6884, 0.6788, 0.7228, 0.7433, 0.8113, 0.8081, 0.1789, 0.0714, 0.1468, 0.051, 0.07047, 0.0565, 0.1449, 0.03244, 0.1856, 0.06973]): _vg.add([_i], _w, 'REPLACE')
_vg = ob_cylinder.vertex_groups.new(name='Bone.008')
_vg = ob_cylinder.vertex_groups.new(name='Bone.009')
_m = ob_cylinder.modifiers.new('Armature', 'ARMATURE')
_m = ob_cylinder.modifiers.new('Armature.001', 'ARMATURE')
_m.object = ob_armature
ob_cylinder_001.parent = ob_armature
ob_cylinder_001.location = (0.8218, 1.268, 0.9118)
ob_cylinder_001.rotation_euler = (-0.3662, -0.5707, 1.565)
ob_cylinder_001.scale = (1.013, 1.042, 1.248)
ob_cylinder_001.lineart.crease_threshold = 0.0
_vg = ob_cylinder_001.vertex_groups.new(name='FR')
_vg = ob_cylinder_001.vertex_groups.new(name='BR')
for _i, _w in zip([0, 1, 2, 3, 4, 5, 6, 7, 8, 9, 10, 11, 12, 13, 14, 15, 16, 17, 18, 19, 20, 21, 22, 23, 24, 25, 26, 27, 28, 29, 30, 31, 32, 33, 34, 35, 36, 37, 38, 39, 40, 41, 42, 43, 44, 45, 46, 47], [1.0, 1.0, 1.0, 1.0, 1.0, 1.0, 1.0, 1.0, 1.0, 1.0, 1.0, 1.0, 1.0, 1.0, 1.0, 1.0, 1.0, 1.0, 1.0, 1.0, 1.0, 1.0, 1.0, 1.0, 1.0, 1.0, 1.0, 1.0, 1.0, 1.0, 1.0, 1.0, 1.0, 1.0, 1.0, 1.0, 1.0, 1.0, 1.0, 1.0, 1.0, 1.0, 1.0, 1.0, 1.0, 1.0, 1.0, 1.0]): _vg.add([_i], _w, 'REPLACE')
_vg = ob_cylinder_001.vertex_groups.new(name='BL')
_vg = ob_cylinder_001.vertex_groups.new(name='FL')
_vg = ob_cylinder_001.vertex_groups.new(name='BACK TAILEND')
_vg = ob_cylinder_001.vertex_groups.new(name='BACKMID')
_vg = ob_cylinder_001.vertex_groups.new(name='HEAD')
_vg = ob_cylinder_001.vertex_groups.new(name='Bone.007')
_vg = ob_cylinder_001.vertex_groups.new(name='Bone.008')
_vg = ob_cylinder_001.vertex_groups.new(name='Bone.009')
_m = ob_cylinder_001.modifiers.new('Armature', 'ARMATURE')
_m = ob_cylinder_001.modifiers.new('Armature.001', 'ARMATURE')
_m.object = ob_armature
ob_cylinder_003.parent = ob_armature
ob_cylinder_003.location = (-0.9329, -1.267, 0.9623)
ob_cylinder_003.rotation_euler = (-0.3065, 0.696, -0.04013)
ob_cylinder_003.scale = (-0.967, 1.082, 1.292)
ob_cylinder_003.lineart.crease_threshold = 0.0
_vg = ob_cylinder_003.vertex_groups.new(name='FR')
for _i, _w in zip([0, 1, 2, 3, 4, 5, 6, 7, 40, 42, 45, 47, 49, 51, 65, 69, 71], [0.02746, 0.057, 0.08333, 0.1355, 0.2158, 0.2016, 0.1274, 0.08468, 0.03767, 0.01935, 0.04491, 0.01841, 0.03179, 0.004041, 0.01781, 0.03726, 0.01146]): _vg.add([_i], _w, 'REPLACE')
_vg = ob_cylinder_003.vertex_groups.new(name='BR')
_vg = ob_cylinder_003.vertex_groups.new(name='BL')
for _i, _w in zip([0, 1, 2, 3, 4, 5, 6, 7, 8, 9, 10, 11, 12, 13, 14, 15, 16, 17, 18, 19, 20, 21, 22, 23, 24, 25, 26, 27, 28, 29, 30, 31, 32, 33, 34, 35, 36, 37, 38, 39, 40, 41, 42, 43, 44, 45, 46, 47, 48, 49, 50, 51, 52, 53, 54, 55, 56, 58, 59, 60, 64, 66, 68, 69, 70, 71], [0.03149, 0.1061, 0.08204, 0.05797, 0.02297, 0.009872, 0.01536, 0.03025, 0.09734, 0.09896, 0.08271, 0.0643, 0.052, 0.0427, 0.05412, 0.07124, 0.02706, 0.08649, 0.06477, 0.02734, 0.09233, 0.06206, 0.02707, 0.07835, 0.05443, 0.0266, 0.06273, 0.04667, 0.02621, 0.05205, 0.04215, 0.02584, 0.04463, 0.03906, 0.02571, 0.05342, 0.04149, 0.02624, 0.0714, 0.05465, 0.1074, 0.08174, 0.08759, 0.08112, 0.1025, 0.1031, 0.0993, 0.09813, 0.08494, 0.06861, 0.07911, 0.07256, 0.05987, 0.008403, 0.05309, 0.03562, 0.03367, 0.01798, 5.633e-05, 0.01224, 0.02109, 0.004908, 0.05595, 0.05875, 0.05212, 0.05419]): _vg.add([_i], _w, 'REPLACE')
_vg = ob_cylinder_003.vertex_groups.new(name='FL')
for _i, _w in zip([0, 1, 2, 3, 4, 5, 6, 7, 8, 9, 10, 11, 12, 13, 14, 15, 16, 17, 18, 19, 20, 21, 22, 23, 24, 25, 26, 27, 28, 29, 30, 31, 32, 33, 34, 35, 36, 37, 38, 39, 40, 41, 42, 43, 44, 45, 46, 47, 48, 49, 50, 51, 52, 53, 54, 55, 56, 57, 58, 59, 60, 61, 62, 63, 64, 65, 66, 67, 68, 69, 70, 71], [0.02404, 0.08311, 0.1436, 0.2137, 0.1701, 0.07303, 0.05074, 0.04861, 0.4257, 0.4357, 0.4425, 0.4328, 0.4065, 0.3867, 0.4187, 0.4356, 0.6964, 0.4816, 0.572, 0.6954, 0.4658, 0.583, 0.6952, 0.4689, 0.6021, 0.6954, 0.46, 0.6011, 0.6954, 0.4413, 0.5793, 0.6966, 0.4327, 0.5714, 0.698, 0.451, 0.5811, 0.698, 0.4618, 0.5864, 0.1887, 0.297, 0.2363, 0.2673, 0.3371, 0.2917, 0.3305, 0.3267, 0.3623, 0.4511, 0.3796, 0.4253, 0.3443, 0.6461, 0.3684, 0.4682, 0.2796, 0.5332, 0.271, 0.3339, 0.2128, 0.1373, 0.1525, 0.1624, 0.2024, 0.09435, 0.1529, 0.1148, 0.2444, 0.1327, 0.1994, 0.1659]): _vg.add([_i], _w, 'REPLACE')
_vg = ob_cylinder_003.vertex_groups.new(name='BACK TAILEND')
for _i, _w in zip([0, 1, 2, 3, 4, 5, 6, 7, 8, 9, 10, 20, 40, 41, 42, 43, 44, 45, 46, 47, 48, 49, 50, 51, 52, 53, 54, 55, 64, 65, 66, 67, 68, 69, 70, 71], [0.7504, 0.5527, 0.4308, 0.2799, 0.208, 0.2306, 0.3234, 0.5408, 0.008294, 0.00764, 0.002438, 0.001683, 0.2248, 0.05441, 0.143, 0.08541, 0.05074, 0.1807, 0.0725, 0.1149, 0.02822, 0.1018, 0.04434, 0.0659, 0.007456, 0.02601, 0.009494, 0.0145, 0.0002764, 0.06744, 0.006322, 0.02507, 0.03406, 0.1836, 0.06259, 0.1086]): _vg.add([_i], _w, 'REPLACE')
_vg = ob_cylinder_003.vertex_groups.new(name='BACKMID')
for _i, _w in zip([0, 1, 2, 3, 4, 5, 6, 7, 8, 9, 10, 11, 12, 13, 14, 15, 16, 17, 18, 19, 20, 21, 22, 23, 24, 25, 26, 27, 28, 29, 30, 31, 32, 33, 34, 35, 36, 37, 38, 39, 40, 41, 42, 43, 44, 45, 46, 47, 48, 49, 50, 51, 52, 53, 54, 55, 56, 57, 58, 59, 60, 61, 62, 63, 64, 65, 66, 67, 68, 69, 70, 71], [0.1235, 0.1818, 0.2314, 0.2792, 0.3414, 0.4457, 0.4494, 0.2699, 0.2376, 0.2255, 0.2177, 0.2139, 0.2109, 0.2181, 0.2357, 0.2381, 0.117, 0.2082, 0.1691, 0.1174, 0.2105, 0.163, 0.1173, 0.2055, 0.1536, 0.1172, 0.2025, 0.1513, 0.1171, 0.1991, 0.1572, 0.1167, 0.203, 0.1602, 0.1163, 0.2191, 0.1619, 0.1164, 0.2225, 0.1645, 0.3792, 0.3547, 0.4035, 0.3921, 0.2997, 0.3109, 0.3153, 0.3189, 0.2738, 0.2616, 0.2822, 0.277, 0.269, 0.201, 0.2815, 0.2688, 0.2729, 0.354, 0.3132, 0.3588, 0.3008, 0.7794, 0.4521, 0.6779, 0.3574, 0.7462, 0.5727, 0.7285, 0.4123, 0.5327, 0.5085, 0.5523]): _vg.add([_i], _w, 'REPLACE')
_vg = ob_cylinder_003.vertex_groups.new(name='HEAD')
for _i, _w in zip([2, 3, 4, 8, 9, 10, 11, 12, 13, 14, 15, 16, 17, 18, 19, 20, 21, 22, 23, 24, 25, 26, 27, 28, 29, 30, 31, 32, 33, 34, 35, 36, 37, 38, 39, 40, 41, 42, 43, 44, 45, 46, 47, 48, 49, 50, 51, 52, 53, 54, 55, 56, 57, 58, 59, 60, 61, 62, 63, 64, 65, 66, 67, 68, 69, 70, 71], [0.00759, 0.01754, 0.006322, 0.2006, 0.2013, 0.2216, 0.2578, 0.3036, 0.3238, 0.2647, 0.2233, 0.1315, 0.1922, 0.1689, 0.132, 0.1967, 0.1672, 0.1323, 0.2147, 0.1672, 0.1326, 0.2455, 0.1779, 0.1329, 0.2815, 0.1963, 0.1324, 0.2926, 0.203, 0.1315, 0.2507, 0.1905, 0.1311, 0.2143, 0.1717, 0.0561, 0.1954, 0.09486, 0.1501, 0.1931, 0.06615, 0.1592, 0.1071, 0.2253, 0.07595, 0.1933, 0.1322, 0.2868, 0.06673, 0.2546, 0.1726, 0.3754, 0.06598, 0.3522, 0.2516, 0.4298, 0.01533, 0.3554, 0.1221, 0.3706, 0.01833, 0.2078, 0.07975, 0.2319, 0.04704, 0.1582, 0.08824]): _vg.add([_i], _w, 'REPLACE')
_vg = ob_cylinder_003.vertex_groups.new(name='Bone.007')
_vg = ob_cylinder_003.vertex_groups.new(name='Bone.008')
_vg = ob_cylinder_003.vertex_groups.new(name='Bone.009')
_vg = ob_cylinder_003.vertex_groups.new(name='Group')
_vg.add([0, 1, 2, 3, 4, 5, 6, 7, 8, 9, 10, 11, 12, 13, 14, 15, 16, 17, 18, 19, 20, 21, 22, 23, 24, 25, 26, 27, 28, 29, 30, 31, 32, 33, 34, 35, 36, 37, 38, 39, 40, 41, 42, 43, 44, 45, 46, 47, 48, 49, 50, 51, 52, 53, 54, 55, 56, 57, 58, 59, 60, 61, 62, 63, 64, 65, 66, 67, 68, 69, 70, 71], 1.0, 'REPLACE')
_m = ob_cylinder_003.modifiers.new('Armature', 'ARMATURE')
_m = ob_cylinder_003.modifiers.new('Armature.001', 'ARMATURE')
_m.object = ob_armature
ob_cylinder_004.parent = ob_armature
ob_cylinder_004.location = (-1.008, 1.355, 1.099)
ob_cylinder_004.rotation_euler = (-0.3215, 6.654, -1.758)
ob_cylinder_004.scale = (-0.967, 1.082, 1.292)
ob_cylinder_004.lineart.crease_threshold = 0.0
_vg = ob_cylinder_004.vertex_groups.new(name='FR')
_vg = ob_cylinder_004.vertex_groups.new(name='BR')
for _i, _w in zip([9, 30], [0.02299, 0.004489]): _vg.add([_i], _w, 'REPLACE')
_vg = ob_cylinder_004.vertex_groups.new(name='BL')
for _i, _w in zip([0, 1, 2, 3, 4, 5, 6, 7, 8, 9, 10, 11, 12, 13, 14, 15, 16, 17, 18, 19, 20, 21, 22, 23, 24, 25, 26, 27, 28, 29, 30, 31, 32, 33, 34, 35, 36, 37, 38, 39, 40, 41, 42, 43, 44, 45, 46, 47], [0.2932, 0.2839, 0.303, 0.33, 0.3475, 0.3527, 0.3626, 0.3389, 0.5344, 0.3499, 0.4258, 0.5338, 0.3151, 0.4335, 0.5343, 0.3308, 0.4586, 0.5354, 0.3542, 0.4748, 0.536, 0.3733, 0.4739, 0.5368, 0.3819, 0.4787, 0.5372, 0.386, 0.4895, 0.5361, 0.3583, 0.4544, 0.1758, 0.1621, 0.1731, 0.1637, 0.2074, 0.196, 0.2439, 0.2294, 0.259, 0.2451, 0.2568, 0.2422, 0.2374, 0.2208, 0.2061, 0.1892]): _vg.add([_i], _w, 'REPLACE')
_vg = ob_cylinder_004.vertex_groups.new(name='FL')
for _i, _w in zip([0, 1, 2, 3, 4, 5, 6, 7, 8, 9, 10, 11, 12, 13, 14, 15, 16, 17, 18, 19, 20, 21, 22, 23, 24, 25, 26, 27, 28, 29, 30, 31, 32, 33, 34, 35, 36, 37, 38, 39, 40, 41, 42, 43, 44, 45, 46, 47], [0.02265, 0.01778, 0.02548, 0.04122, 0.05536, 0.06559, 0.06193, 0.04263, 0.01632, 0.02582, 0.02219, 0.01632, 0.01917, 0.02029, 0.01637, 0.02562, 0.02106, 0.01646, 0.03895, 0.02536, 0.01661, 0.05217, 0.0321, 0.01662, 0.06128, 0.03662, 0.01647, 0.05722, 0.0341, 0.01634, 0.0399, 0.0274, 0.008945, 0.007503, 0.00625, 0.006466, 0.02108, 0.02077, 0.04334, 0.0422, 0.05725, 0.05714, 0.06502, 0.06335, 0.05114, 0.04774, 0.02654, 0.0232]): _vg.add([_i], _w, 'REPLACE')
_vg = ob_cylinder_004.vertex_groups.new(name='BACK TAILEND')
for _i, _w in zip([0, 1, 2, 3, 4, 5, 6, 7, 8, 9, 10, 11, 12, 13, 14, 15, 16, 17, 18, 19, 20, 21, 22, 23, 24, 25, 26, 27, 28, 29, 30, 31, 32, 33, 34, 35, 36, 37, 38, 39, 40, 41, 42, 43, 44, 45, 46, 47], [0.5626, 0.5913, 0.5706, 0.5299, 0.4953, 0.4712, 0.4577, 0.4845, 0.3579, 0.494, 0.4425, 0.3586, 0.5585, 0.4445, 0.3582, 0.5432, 0.4237, 0.3572, 0.509, 0.4064, 0.3565, 0.4769, 0.4015, 0.3557, 0.4529, 0.3925, 0.3554, 0.4451, 0.381, 0.3563, 0.4727, 0.4116, 0.6818, 0.7021, 0.7125, 0.7197, 0.6672, 0.6766, 0.6049, 0.6188, 0.5639, 0.5751, 0.5382, 0.5497, 0.5363, 0.5564, 0.579, 0.6257]): _vg.add([_i], _w, 'REPLACE')
_vg = ob_cylinder_004.vertex_groups.new(name='BACKMID')
for _i, _w in zip([0, 1, 2, 3, 4, 5, 6, 7, 8, 9, 10, 11, 12, 13, 14, 15, 16, 17, 18, 19, 20, 21, 22, 23, 24, 25, 26, 27, 28, 29, 30, 31, 32, 33, 34, 35, 36, 37, 38, 39, 40, 41, 42, 43, 44, 45, 46, 47], [0.08475, 0.07341, 0.07343, 0.07977, 0.08685, 0.09471, 0.09837, 0.106, 0.05954, 0.08177, 0.07143, 0.05951, 0.07221, 0.06769, 0.05946, 0.07227, 0.06549, 0.0594, 0.07722, 0.06592, 0.05942, 0.08251, 0.06861, 0.05941, 0.08792, 0.07041, 0.05938, 0.09251, 0.07099, 0.05945, 0.09681, 0.07425, 0.1019, 0.09728, 0.07629, 0.07895, 0.07892, 0.08156, 0.09236, 0.09398, 0.1071, 0.1103, 0.1271, 0.1324, 0.1623, 0.1619, 0.1643, 0.1374]): _vg.add([_i], _w, 'REPLACE')
_vg = ob_cylinder_004.vertex_groups.new(name='HEAD')
_vg = ob_cylinder_004.vertex_groups.new(name='Bone.007')
_vg = ob_cylinder_004.vertex_groups.new(name='Bone.008')
_vg = ob_cylinder_004.vertex_groups.new(name='Bone.009')
_m = ob_cylinder_004.modifiers.new('Armature', 'ARMATURE')
_m = ob_cylinder_004.modifiers.new('Armature.001', 'ARMATURE')
_m = ob_cylinder_004.modifiers.new('Armature.002', 'ARMATURE')
_m.object = ob_armature
ob_cylinder_002.location = (-0.1122, 2.127, 0.6926)
ob_cylinder_002.rotation_euler = (-0.0, -2.392, -1.571)
ob_cylinder_002.scale = (0.547, 0.547, 0.3195)
ob_cylinder_002.lineart.crease_threshold = 0.0
_vg = ob_cylinder_002.vertex_groups.new(name='Bone')
_vg = ob_cylinder_002.vertex_groups.new(name='Bone.001')
_vg = ob_cylinder_002.vertex_groups.new(name='Bone.002')
for _i, _w in zip([2], [0.005543]): _vg.add([_i], _w, 'REPLACE')
_vg = ob_cylinder_002.vertex_groups.new(name='Bone.003')
_vg = ob_cylinder_002.vertex_groups.new(name='Bone.004')
for _i, _w in zip([0, 1, 2, 3, 4, 5, 6, 7, 8, 9, 10, 11, 12, 13, 14, 15, 16, 17, 18, 19, 20], [0.9818, 0.9895, 0.9722, 0.9836, 0.9871, 0.9862, 0.9886, 0.9875, 0.9881, 0.9856, 0.9878, 0.9868, 0.9879, 0.9888, 0.9884, 0.9894, 0.9897, 0.9896, 0.9892, 0.9896, 0.9894]): _vg.add([_i], _w, 'REPLACE')
_vg = ob_cylinder_002.vertex_groups.new(name='Bone.005')
_vg = ob_cylinder_002.vertex_groups.new(name='Bone.006')
_vg = ob_cylinder_002.vertex_groups.new(name='Bone.007')
_vg = ob_cylinder_002.vertex_groups.new(name='Bone.008')
_vg = ob_cylinder_002.vertex_groups.new(name='Bone.009')
_m = ob_cylinder_002.modifiers.new('Armature', 'ARMATURE')
ob_armature.location = (0.0, 0.0, 0.0)
ob_armature.show_in_front = True
ob_armature.lineart.crease_threshold = 0.0

# ---- collection membership
col_collection.objects.link(ob_shell)
col_collection.objects.link(ob_head_and_neck)
col_collection.objects.link(ob_cylinder)
col_collection.objects.link(ob_cylinder_001)
col_collection.objects.link(ob_cylinder_003)
col_collection.objects.link(ob_cylinder_004)
col_collection.objects.link(ob_cylinder_002)
col_collection.objects.link(ob_armature)

# ---- scene / render settings (as saved in the file)
scene.frame_start = 1; scene.frame_end = 250; scene.frame_set(1)
scene.render.engine = 'BLENDER_EEVEE_NEXT'
scene.cycles.use_denoising = False
scene.cycles.samples = 128
scene.cycles.sampling_pattern = 'TABULATED_SOBOL'
scene.cycles.use_adaptive_sampling = False
scene.cycles.use_light_tree = False
scene.view_settings.view_transform = 'Filmic'
bpy.context.view_layer.update()

# ---- added for rendering (the .blend has no active camera and no usable light): camera, sun
cam_auto = bpy.data.cameras.new('AutoCamera')
cam_auto.lens = 50.0
cam_auto.sensor_width = 36.0
cam_auto.clip_end = 1000.0
ob_auto_camera = bpy.data.objects.new('AutoCamera', cam_auto)
scene.collection.objects.link(ob_auto_camera)
ob_auto_camera.location = (7.04535, -9.06064, 6.82943)
ob_auto_camera.rotation_euler = (1.09748, -7.21219e-08, 0.694738)
scene.camera = ob_auto_camera
light_auto_sun = bpy.data.lights.new('AutoSun', 'SUN')
light_auto_sun.energy = 3.0
light_auto_sun.angle = 0.0523599
ob_auto_sun = bpy.data.objects.new('AutoSun', light_auto_sun)
scene.collection.objects.link(ob_auto_sun)
ob_auto_sun.rotation_euler = (0.872665, 0.174533, 0.523599)
bpy.context.view_layer.update()
